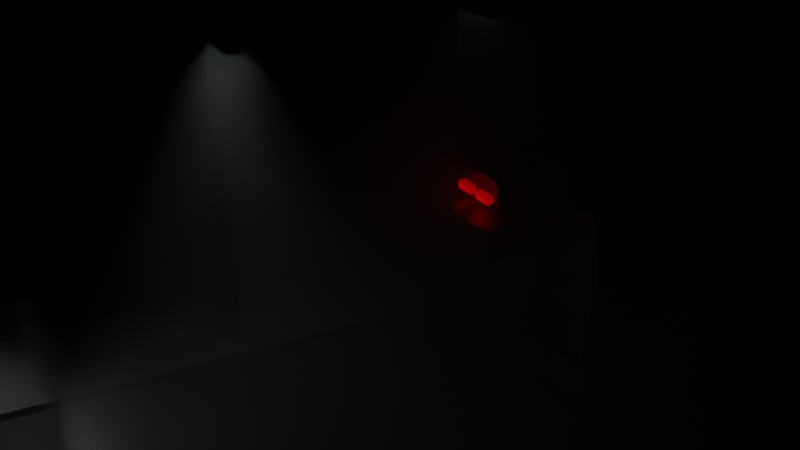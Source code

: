 # Source: full-scene.blend  (saved by Blender 2.82.7; exported with 4.5.12 LTS)
import bpy
from mathutils import Matrix  # noqa: F401  (used for matrix-valued properties, if any)

bpy.ops.wm.read_factory_settings(use_empty=True)
scene = bpy.context.scene
scene.name = 'Scene'

# ---- collections
col_collection = bpy.data.collections.new('Collection'); scene.collection.children.link(col_collection)
col_monster = bpy.data.collections.new('monster'); scene.collection.children.link(col_monster)
col_person = bpy.data.collections.new('person'); scene.collection.children.link(col_person)
col_lights = bpy.data.collections.new('lights'); scene.collection.children.link(col_lights)
col_fog = bpy.data.collections.new('fog'); scene.collection.children.link(col_fog)

# ---- materials (node trees are filled in below, after node groups)
mat_street = bpy.data.materials.new('Street')
mat_street.alpha_threshold = 0.0
mat_street.use_transparent_shadow = False
mat_street.line_color = (0.0, 0.0, 0.0, 1.0)
mat_curb = bpy.data.materials.new('Curb')
mat_curb.use_transparent_shadow = False
mat_metal = bpy.data.materials.new('Metal')
mat_metal.use_transparent_shadow = False
mat_lamplight = bpy.data.materials.new('LampLight')
mat_lamplight.use_transparent_shadow = False
mat_dark_grey = bpy.data.materials.new('Dark Grey')
mat_dark_grey.use_transparent_shadow = False
mat_red_eyes = bpy.data.materials.new('Red Eyes')
mat_red_eyes.use_transparent_shadow = False
mat_blue = bpy.data.materials.new('Blue')
mat_blue.alpha_threshold = 0.0
mat_blue.use_transparent_shadow = False
mat_blue.line_color = (0.0, 0.0, 0.0, 1.0)
mat_dark_blue = bpy.data.materials.new('Dark Blue')
mat_dark_blue.alpha_threshold = 0.0
mat_dark_blue.use_transparent_shadow = False
mat_dark_blue.line_color = (0.0, 0.0, 0.0, 1.0)
mat_dark_brown = bpy.data.materials.new('Dark Brown')
mat_dark_brown.alpha_threshold = 0.0
mat_dark_brown.use_transparent_shadow = False
mat_dark_brown.line_color = (0.0, 0.0, 0.0, 1.0)
mat_skin_light = bpy.data.materials.new('Skin Light')
mat_skin_light.use_transparent_shadow = False
mat_red_skin = bpy.data.materials.new('Red Skin')
mat_red_skin.use_transparent_shadow = False
mat_brown = bpy.data.materials.new('Brown')
mat_brown.use_transparent_shadow = False
mat_black_eyes = bpy.data.materials.new('Black Eyes')
mat_black_eyes.use_transparent_shadow = False
mat_dark_grey_001 = bpy.data.materials.new('Dark Grey.001')
mat_dark_grey_001.use_transparent_shadow = False
mat_light = bpy.data.materials.new('Light')
mat_light.use_transparent_shadow = False
mat_material_001 = bpy.data.materials.new('Material.001')
mat_material_001.use_transparent_shadow = False

# ---- material node trees
mat_street.use_nodes = True; mat_street.node_tree.nodes.clear()
_N = mat_street.node_tree.nodes; _L = mat_street.node_tree.links
n0 = _N.new('ShaderNodeOutputMaterial'); n0.name = 'Material Output'; n0.location = (300, 300)
n1 = _N.new('ShaderNodeBsdfPrincipled'); n1.name = 'Principled BSDF'; n1.location = (10, 300)
n1.distribution = 'GGX'
n1.subsurface_method = 'BURLEY'
n1.inputs[0].default_value = (0.05026, 0.05026, 0.05026, 1.0)
n1.inputs[2].default_value = 1.0
n1.inputs[3].default_value = 1.45
n1.inputs[27].default_value = (0.0, 0.0, 0.0, 1.0)
n1.inputs[28].default_value = 1.0
_L.new(n1.outputs[0], n0.inputs[0])
n0.is_active_output = True
mat_curb.use_nodes = True; mat_curb.node_tree.nodes.clear()
_N = mat_curb.node_tree.nodes; _L = mat_curb.node_tree.links
n0 = _N.new('ShaderNodeOutputMaterial'); n0.name = 'Material Output'; n0.location = (300, 300)
n1 = _N.new('ShaderNodeBsdfPrincipled'); n1.name = 'Principled BSDF'; n1.location = (10, 300)
n1.distribution = 'GGX'
n1.subsurface_method = 'BURLEY'
n1.inputs[0].default_value = (0.1632, 0.1632, 0.1632, 1.0)
n1.inputs[3].default_value = 1.45
n1.inputs[27].default_value = (0.0, 0.0, 0.0, 1.0)
n1.inputs[28].default_value = 1.0
_L.new(n1.outputs[0], n0.inputs[0])
n0.is_active_output = True
mat_metal.use_nodes = True; mat_metal.node_tree.nodes.clear()
_N = mat_metal.node_tree.nodes; _L = mat_metal.node_tree.links
n0 = _N.new('ShaderNodeOutputMaterial'); n0.name = 'Material Output'; n0.location = (300, 300)
n1 = _N.new('ShaderNodeBsdfPrincipled'); n1.name = 'Principled BSDF'; n1.location = (10, 300)
n1.distribution = 'GGX'
n1.subsurface_method = 'BURLEY'
n1.inputs[0].default_value = (0.2553, 0.2553, 0.2553, 1.0)
n1.inputs[1].default_value = 1.0
n1.inputs[2].default_value = 0.6227
n1.inputs[3].default_value = 1.45
n1.inputs[27].default_value = (0.0, 0.0, 0.0, 1.0)
n1.inputs[28].default_value = 1.0
_L.new(n1.outputs[0], n0.inputs[0])
n0.is_active_output = True
mat_lamplight.use_nodes = True; mat_lamplight.node_tree.nodes.clear()
_N = mat_lamplight.node_tree.nodes; _L = mat_lamplight.node_tree.links
n0 = _N.new('ShaderNodeOutputMaterial'); n0.name = 'Material Output'; n0.location = (300, 300)
n1 = _N.new('ShaderNodeEmission'); n1.name = 'Emission'; n1.location = (10, 300)
n2 = _N.new('ShaderNodeVolumePrincipled'); n2.name = 'Principled Volume'; n2.location = (-21, 144)
n2.inputs[2].default_value = 1.8
_L.new(n1.outputs[0], n0.inputs[0])
_L.new(n2.outputs[0], n0.inputs[1])
n0.is_active_output = True
mat_dark_grey.use_nodes = True; mat_dark_grey.node_tree.nodes.clear()
_N = mat_dark_grey.node_tree.nodes; _L = mat_dark_grey.node_tree.links
n0 = _N.new('ShaderNodeOutputMaterial'); n0.name = 'Material Output'; n0.location = (300, 300)
n1 = _N.new('ShaderNodeBsdfPrincipled'); n1.name = 'Principled BSDF'; n1.location = (10, 300)
n1.distribution = 'GGX'
n1.subsurface_method = 'BURLEY'
n1.inputs[0].default_value = (0.1036, 0.1036, 0.1036, 1.0)
n1.inputs[1].default_value = 1.0
n1.inputs[3].default_value = 1.45
n1.inputs[27].default_value = (0.0, 0.0, 0.0, 1.0)
n1.inputs[28].default_value = 1.0
_L.new(n1.outputs[0], n0.inputs[0])
n0.is_active_output = True
mat_red_eyes.use_nodes = True; mat_red_eyes.node_tree.nodes.clear()
_N = mat_red_eyes.node_tree.nodes; _L = mat_red_eyes.node_tree.links
n0 = _N.new('ShaderNodeOutputMaterial'); n0.name = 'Material Output'; n0.location = (300, 300)
n1 = _N.new('ShaderNodeBsdfPrincipled'); n1.name = 'Principled BSDF'; n1.location = (10, 300)
n1.distribution = 'GGX'
n1.subsurface_method = 'BURLEY'
n1.inputs[0].default_value = (0.8, 0.0, 0.00066, 1.0)
n1.inputs[3].default_value = 1.45
n1.inputs[27].default_value = (1.0, 0.0, 0.004354, 1.0)
n1.inputs[28].default_value = 1.0
_L.new(n1.outputs[0], n0.inputs[0])
n0.is_active_output = True
mat_blue.use_nodes = True; mat_blue.node_tree.nodes.clear()
_N = mat_blue.node_tree.nodes; _L = mat_blue.node_tree.links
n0 = _N.new('ShaderNodeOutputMaterial'); n0.name = 'Material Output'; n0.location = (300, 300)
n1 = _N.new('ShaderNodeBsdfPrincipled'); n1.name = 'Principled BSDF'; n1.location = (10, 300)
n1.distribution = 'GGX'
n1.subsurface_method = 'BURLEY'
n1.inputs[0].default_value = (0.007642, 0.0101, 0.06574, 1.0)
n1.inputs[2].default_value = 0.8045
n1.inputs[3].default_value = 1.45
n1.inputs[27].default_value = (0.0, 0.0, 0.0, 1.0)
n1.inputs[28].default_value = 1.0
_L.new(n1.outputs[0], n0.inputs[0])
n0.is_active_output = True
mat_dark_blue.use_nodes = True; mat_dark_blue.node_tree.nodes.clear()
_N = mat_dark_blue.node_tree.nodes; _L = mat_dark_blue.node_tree.links
n0 = _N.new('ShaderNodeOutputMaterial'); n0.name = 'Material Output'; n0.location = (300, 300)
n1 = _N.new('ShaderNodeBsdfPrincipled'); n1.name = 'Principled BSDF'; n1.location = (10, 300)
n1.distribution = 'GGX'
n1.subsurface_method = 'BURLEY'
n1.inputs[0].default_value = (0.0, 0.0006061, 0.02181, 1.0)
n1.inputs[2].default_value = 0.8045
n1.inputs[3].default_value = 1.45
n1.inputs[27].default_value = (0.0, 0.0, 0.0, 1.0)
n1.inputs[28].default_value = 1.0
_L.new(n1.outputs[0], n0.inputs[0])
n0.is_active_output = True
mat_dark_brown.use_nodes = True; mat_dark_brown.node_tree.nodes.clear()
_N = mat_dark_brown.node_tree.nodes; _L = mat_dark_brown.node_tree.links
n0 = _N.new('ShaderNodeOutputMaterial'); n0.name = 'Material Output'; n0.location = (300, 300)
n1 = _N.new('ShaderNodeBsdfPrincipled'); n1.name = 'Principled BSDF'; n1.location = (10, 300)
n1.distribution = 'GGX'
n1.subsurface_method = 'BURLEY'
n1.inputs[0].default_value = (0.02692, 0.009844, 0.003478, 1.0)
n1.inputs[2].default_value = 0.8045
n1.inputs[3].default_value = 1.45
n1.inputs[27].default_value = (0.0, 0.0, 0.0, 1.0)
n1.inputs[28].default_value = 1.0
_L.new(n1.outputs[0], n0.inputs[0])
n0.is_active_output = True
mat_skin_light.use_nodes = True; mat_skin_light.node_tree.nodes.clear()
_N = mat_skin_light.node_tree.nodes; _L = mat_skin_light.node_tree.links
n0 = _N.new('ShaderNodeOutputMaterial'); n0.name = 'Material Output'; n0.location = (300, 300)
n1 = _N.new('ShaderNodeBsdfPrincipled'); n1.name = 'Principled BSDF'; n1.location = (10, 300)
n1.distribution = 'GGX'
n1.subsurface_method = 'BURLEY'
n1.inputs[0].default_value = (0.5272, 0.3219, 0.2187, 1.0)
n1.inputs[3].default_value = 1.45
n1.inputs[27].default_value = (0.0, 0.0, 0.0, 1.0)
n1.inputs[28].default_value = 1.0
_L.new(n1.outputs[0], n0.inputs[0])
n0.is_active_output = True
mat_red_skin.use_nodes = True; mat_red_skin.node_tree.nodes.clear()
_N = mat_red_skin.node_tree.nodes; _L = mat_red_skin.node_tree.links
n0 = _N.new('ShaderNodeOutputMaterial'); n0.name = 'Material Output'; n0.location = (300, 300)
n1 = _N.new('ShaderNodeBsdfPrincipled'); n1.name = 'Principled BSDF'; n1.location = (10, 300)
n1.distribution = 'GGX'
n1.subsurface_method = 'BURLEY'
n1.inputs[0].default_value = (0.2181, 0.03635, 0.02983, 1.0)
n1.inputs[3].default_value = 1.45
n1.inputs[27].default_value = (0.0, 0.0, 0.0, 1.0)
n1.inputs[28].default_value = 1.0
_L.new(n1.outputs[0], n0.inputs[0])
n0.is_active_output = True
mat_brown.use_nodes = True; mat_brown.node_tree.nodes.clear()
_N = mat_brown.node_tree.nodes; _L = mat_brown.node_tree.links
n0 = _N.new('ShaderNodeOutputMaterial'); n0.name = 'Material Output'; n0.location = (300, 300)
n1 = _N.new('ShaderNodeBsdfPrincipled'); n1.name = 'Principled BSDF'; n1.location = (10, 300)
n1.distribution = 'GGX'
n1.subsurface_method = 'BURLEY'
n1.inputs[0].default_value = (0.07417, 0.02444, 0.006514, 1.0)
n1.inputs[3].default_value = 1.45
n1.inputs[27].default_value = (0.0, 0.0, 0.0, 1.0)
n1.inputs[28].default_value = 1.0
_L.new(n1.outputs[0], n0.inputs[0])
n0.is_active_output = True
mat_black_eyes.use_nodes = True; mat_black_eyes.node_tree.nodes.clear()
_N = mat_black_eyes.node_tree.nodes; _L = mat_black_eyes.node_tree.links
n0 = _N.new('ShaderNodeOutputMaterial'); n0.name = 'Material Output'; n0.location = (300, 300)
n1 = _N.new('ShaderNodeBsdfPrincipled'); n1.name = 'Principled BSDF'; n1.location = (10, 300)
n1.distribution = 'GGX'
n1.subsurface_method = 'BURLEY'
n1.inputs[0].default_value = (0.0, 0.0, 0.0, 1.0)
n1.inputs[3].default_value = 1.45
n1.inputs[27].default_value = (0.0, 0.0, 0.0, 1.0)
n1.inputs[28].default_value = 1.0
_L.new(n1.outputs[0], n0.inputs[0])
n0.is_active_output = True
mat_dark_grey_001.use_nodes = True; mat_dark_grey_001.node_tree.nodes.clear()
_N = mat_dark_grey_001.node_tree.nodes; _L = mat_dark_grey_001.node_tree.links
n0 = _N.new('ShaderNodeOutputMaterial'); n0.name = 'Material Output'; n0.location = (300, 300)
n1 = _N.new('ShaderNodeBsdfPrincipled'); n1.name = 'Principled BSDF'; n1.location = (10, 300)
n1.distribution = 'GGX'
n1.subsurface_method = 'BURLEY'
n1.inputs[0].default_value = (0.02692, 0.02692, 0.02692, 1.0)
n1.inputs[3].default_value = 1.45
n1.inputs[27].default_value = (0.0, 0.0, 0.0, 1.0)
n1.inputs[28].default_value = 1.0
_L.new(n1.outputs[0], n0.inputs[0])
n0.is_active_output = True
mat_light.use_nodes = True; mat_light.node_tree.nodes.clear()
_N = mat_light.node_tree.nodes; _L = mat_light.node_tree.links
n0 = _N.new('ShaderNodeOutputMaterial'); n0.name = 'Material Output'; n0.location = (300, 300)
n1 = _N.new('ShaderNodeBsdfPrincipled'); n1.name = 'Principled BSDF'; n1.location = (10, 300)
n1.distribution = 'GGX'
n1.subsurface_method = 'BURLEY'
n1.inputs[0].default_value = (0.8, 0.7721, 0.1996, 1.0)
n1.inputs[3].default_value = 1.45
n1.inputs[27].default_value = (1.0, 0.9507, 0.2307, 1.0)
n1.inputs[28].default_value = 1.0
_L.new(n1.outputs[0], n0.inputs[0])
n0.is_active_output = True
mat_material_001.use_nodes = True; mat_material_001.node_tree.nodes.clear()
_N = mat_material_001.node_tree.nodes; _L = mat_material_001.node_tree.links
n0 = _N.new('ShaderNodeOutputMaterial'); n0.name = 'Material Output'; n0.location = (300, 300)
n1 = _N.new('ShaderNodeBsdfPrincipled'); n1.name = 'Principled BSDF'; n1.location = (-577, 330)
n1.distribution = 'GGX'
n1.subsurface_method = 'BURLEY'
n1.inputs[3].default_value = 1.45
n1.inputs[27].default_value = (0.0, 0.0, 0.0, 1.0)
n1.inputs[28].default_value = 1.0
n2 = _N.new('ShaderNodeVolumePrincipled'); n2.name = 'Principled Volume'; n2.location = (-114, 285)
n2.inputs[2].default_value = 0.1
_L.new(n2.outputs[0], n0.inputs[1])
n0.is_active_output = True

# ---- world
world_world = bpy.data.worlds.new('World'); scene.world = world_world
world_world.use_nodes = True; world_world.node_tree.nodes.clear()
_N = world_world.node_tree.nodes; _L = world_world.node_tree.links
n0 = _N.new('ShaderNodeOutputWorld'); n0.name = 'World Output'; n0.location = (300, 300)
n1 = _N.new('ShaderNodeBackground'); n1.name = 'Background'; n1.location = (10, 300)
n1.inputs[0].default_value = (0.01244, 0.01862, 0.05722, 1.0)
n1.inputs[1].default_value = 0.2
n2 = _N.new('ShaderNodeVolumePrincipled'); n2.name = 'Principled Volume'; n2.location = (-84, 161)
n2.inputs[2].default_value = 0.01
_L.new(n1.outputs[0], n0.inputs[0])
_L.new(n2.outputs[0], n0.inputs[1])
n0.is_active_output = True
world_world.use_eevee_finite_volume = True
world_world.color = (0.05088, 0.05088, 0.05088)
world_world.use_sun_shadow = False
world_world.sun_shadow_jitter_overblur = 0.0

# ---- cameras
cam_camera = bpy.data.cameras.new('Camera')
cam_camera.clip_end = 100.0
cam_camera.ortho_scale = 7.314

# ---- lights
light_spot_001 = bpy.data.lights.new('Spot.001', 'SPOT')
light_spot_001.transmission_factor = 0.0
light_spot_001.energy = 1000.0
light_spot_001.shadow_soft_size = 0.71
light_spot_001.shadow_maximum_resolution = 0.006
light_spot_001.use_absolute_resolution = True
light_spot_001.spot_blend = 0.344
light_spot_001.spot_size = 1.204
light_point = bpy.data.lights.new('Point', 'POINT')
light_point.color = (1.0, 0.0, 0.002762)
light_point.transmission_factor = 0.0
light_point.shadow_soft_size = 0.25
light_point.shadow_maximum_resolution = 0.006
light_point.use_absolute_resolution = True
light_point_001 = bpy.data.lights.new('Point.001', 'POINT')
light_point_001.color = (1.0, 0.0, 0.002762)
light_point_001.transmission_factor = 0.0
light_point_001.shadow_soft_size = 0.25
light_point_001.shadow_maximum_resolution = 0.006
light_point_001.use_absolute_resolution = True
light_spot = bpy.data.lights.new('Spot', 'SPOT')
light_spot.transmission_factor = 0.0
light_spot.energy = 2000.0
light_spot.shadow_soft_size = 0.87
light_spot.shadow_maximum_resolution = 0.006
light_spot.use_absolute_resolution = True
light_spot.spot_blend = 0.5381
light_spot.spot_size = 1.1
light_sun = bpy.data.lights.new('Sun', 'SUN')
light_sun.color = (0.3343, 0.4755, 1.0)
light_sun.transmission_factor = 0.0
light_sun.energy = 1.0
light_sun.shadow_soft_size = 0.125
light_spot_002 = bpy.data.lights.new('Spot.002', 'SPOT')
light_spot_002.transmission_factor = 0.0
light_spot_002.energy = 2000.0
light_spot_002.shadow_soft_size = 0.87
light_spot_002.shadow_maximum_resolution = 0.006
light_spot_002.use_absolute_resolution = True
light_spot_002.spot_blend = 0.5381
light_spot_002.spot_size = 1.1

# ---- meshes
me_cube = bpy.data.meshes.new('Cube')
me_cube.from_pydata([(1.0, 1.0, 1.0), (1.0, 1.0, -1.0), (1.0, -1.547, 1.0), (1.0, -1.547, -1.0), (-1.0, 1.0, 1.0), (-1.0, 1.0, -1.0), (-1.0, -1.547, 1.0), (-1.0, -1.547, -1.0)], [], [(0, 4, 6, 2), (3, 2, 6, 7), (7, 6, 4, 5), (5, 1, 3, 7), (1, 0, 2, 3), (5, 4, 0, 1)])
_uv = me_cube.uv_layers.new(name='UVMap')
_uv.uv.foreach_set('vector', [0.625, 0.5, 0.875, 0.5, 0.875, 0.75, 0.625, 0.75, 0.375, 0.75, 0.625, 0.75, 0.625, 1.0, 0.375, 1.0, 0.375, 0.0, 0.625, 0.0, 0.625, 0.25, 0.375, 0.25, 0.125, 0.5, 0.375, 0.5, 0.375, 0.75, 0.125, 0.75, 0.375, 0.5, 0.625, 0.5, 0.625, 0.75, 0.375, 0.75, 0.375, 0.25, 0.625, 0.25, 0.625, 0.5, 0.375, 0.5])
me_cube.materials.append(mat_street)
me_cube.use_remesh_preserve_volume = False
me_cube.use_remesh_preserve_attributes = False
me_cube.use_mirror_vertex_groups = False
me_cube.update()
me_cube_001 = bpy.data.meshes.new('Cube.001')
me_cube_001.from_pydata([(-1.0, -1.523, -1.0), (-1.0, -1.523, 1.0), (-1.0, 1.0, -1.0), (-1.0, 1.0, 1.0), (1.0, -1.523, -1.0), (1.0, -1.523, 1.0), (1.0, 1.0, -1.0), (1.0, 1.0, 1.0)], [], [(0, 1, 3, 2), (2, 3, 7, 6), (6, 7, 5, 4), (4, 5, 1, 0), (2, 6, 4, 0), (7, 3, 1, 5)])
_uv = me_cube_001.uv_layers.new(name='UVMap')
_uv.uv.foreach_set('vector', [0.375, 0.0, 0.625, 0.0, 0.625, 0.25, 0.375, 0.25, 0.375, 0.25, 0.625, 0.25, 0.625, 0.5, 0.375, 0.5, 0.375, 0.5, 0.625, 0.5, 0.625, 0.75, 0.375, 0.75, 0.375, 0.75, 0.625, 0.75, 0.625, 1.0, 0.375, 1.0, 0.125, 0.5, 0.375, 0.5, 0.375, 0.75, 0.125, 0.75, 0.625, 0.5, 0.875, 0.5, 0.875, 0.75, 0.625, 0.75])
me_cube_001.materials.append(mat_curb)
me_cube_001.use_remesh_fix_poles = True
me_cube_001.use_remesh_preserve_attributes = False
me_cube_001.use_mirror_vertex_groups = False
me_cube_001.update()
me_cube_002 = bpy.data.meshes.new('Cube.002')
me_cube_002.from_pydata([(-1.0, -1.0, -1.0), (-1.0, -1.0, 1.0), (-1.0, 1.0, -1.0), (-1.0, 1.0, 1.0), (1.0, -1.0, -1.0), (1.0, -1.0, 1.0), (1.0, 1.0, -1.0), (1.0, 1.0, 1.0), (-0.708, -0.708, 1.439), (-0.708, 0.708, 1.439), (0.708, 0.708, 1.439), (0.708, -0.708, 1.439), (-0.708, -0.708, 7.43), (-0.708, 0.708, 7.43), (0.708, 0.708, 7.43), (0.708, -0.708, 7.43), (-0.708, -0.708, 7.775), (-0.708, 0.708, 7.775), (0.708, 0.708, 7.775), (0.708, -0.708, 7.775), (7.385, 0.708, 7.43), (7.385, -0.708, 7.43), (7.385, 0.708, 7.775), (7.385, -0.708, 7.775), (1.94, -0.708, 7.43), (1.94, -0.708, 7.775), (1.94, 0.708, 7.775), (1.94, 0.708, 7.43)], [], [(0, 1, 3, 2), (2, 3, 7, 6), (6, 7, 5, 4), (4, 5, 1, 0), (2, 6, 4, 0), (5, 7, 10, 11), (9, 8, 12, 13), (3, 1, 8, 9), (1, 5, 11, 8), (7, 3, 9, 10), (12, 15, 19, 16), (8, 11, 15, 12), (10, 9, 13, 14), (11, 10, 14, 15), (18, 17, 16, 19), (14, 13, 17, 18), (25, 24, 21, 23), (13, 12, 16, 17), (21, 20, 22, 23), (26, 25, 23, 22), (27, 26, 22, 20), (24, 27, 20, 21), (15, 14, 27, 24), (14, 18, 26, 27), (18, 19, 25, 26), (19, 15, 24, 25)])
me_cube_002.polygons.foreach_set('material_index', [0, 0, 0, 0, 0, 0, 0, 0, 0, 0, 0, 0, 0, 0, 0, 0, 0, 0, 0, 0, 0, 1, 0, 0, 0, 0])
_uv = me_cube_002.uv_layers.new(name='UVMap')
_uv.uv.foreach_set('vector', [0.375, 0.0, 0.625, 0.0, 0.625, 0.25, 0.375, 0.25, 0.375, 0.25, 0.625, 0.25, 0.625, 0.5, 0.375, 0.5, 0.375, 0.5, 0.625, 0.5, 0.625, 0.75, 0.375, 0.75, 0.375, 0.75, 0.625, 0.75, 0.625, 1.0, 0.375, 1.0, 0.125, 0.5, 0.375, 0.5, 0.375, 0.75, 0.125, 0.75, 0.625, 0.75, 0.625, 0.5, 0.625, 0.5, 0.625, 0.75, 0.625, 0.25, 0.625, 0.0, 0.625, 0.0, 0.625, 0.25, 0.625, 0.25, 0.625, 0.0, 0.625, 0.0, 0.625, 0.25, 0.625, 1.0, 0.625, 0.75, 0.625, 0.75, 0.625, 1.0, 0.625, 0.5, 0.625, 0.25, 0.625, 0.25, 0.625, 0.5, 0.625, 1.0, 0.625, 0.75, 0.625, 0.75, 0.625, 1.0, 0.625, 1.0, 0.625, 0.75, 0.625, 0.75, 0.625, 1.0, 0.625, 0.5, 0.625, 0.25, 0.625, 0.25, 0.625, 0.5, 0.625, 0.75, 0.625, 0.5, 0.625, 0.5, 0.625, 0.75, 0.625, 0.5, 0.875, 0.5, 0.875, 0.75, 0.625, 0.75, 0.625, 0.5, 0.625, 0.25, 0.625, 0.25, 0.625, 0.5, 0.625, 0.75, 0.625, 0.75, 0.625, 0.75, 0.625, 0.75, 0.625, 0.25, 0.625, 0.0, 0.625, 0.0, 0.625, 0.25, 0.625, 0.75, 0.625, 0.5, 0.625, 0.5, 0.625, 0.75, 0.625, 0.5, 0.625, 0.75, 0.625, 0.75, 0.625, 0.5, 0.625, 0.5, 0.625, 0.5, 0.625, 0.5, 0.625, 0.5, 0.625, 0.75, 0.625, 0.5, 0.625, 0.5, 0.625, 0.75, 0.625, 0.75, 0.625, 0.5, 0.625, 0.5, 0.625, 0.75, 0.625, 0.5, 0.625, 0.5, 0.625, 0.5, 0.625, 0.5, 0.625, 0.5, 0.625, 0.75, 0.625, 0.75, 0.625, 0.5, 0.625, 0.75, 0.625, 0.75, 0.625, 0.75, 0.625, 0.75])
me_cube_002.materials.append(mat_metal)
me_cube_002.materials.append(mat_lamplight)
me_cube_002.use_remesh_fix_poles = True
me_cube_002.use_remesh_preserve_attributes = False
me_cube_002.use_mirror_vertex_groups = False
me_cube_002.update()
me_cube_003 = bpy.data.meshes.new('Cube.003')
me_cube_003.from_pydata([(-1.0, -1.0, -1.0), (-1.0, -1.0, 1.0), (-1.0, 1.0, -1.0), (-1.0, 1.0, 1.0), (1.0, -1.0, -1.0), (1.0, -1.0, 1.0), (1.0, 1.0, -1.0), (1.0, 1.0, 1.0), (-0.708, -0.708, 1.439), (-0.708, 0.708, 1.439), (0.708, 0.708, 1.439), (0.708, -0.708, 1.439), (-0.708, -0.708, 7.43), (-0.708, 0.708, 7.43), (0.708, 0.708, 7.43), (0.708, -0.708, 7.43), (-0.708, -0.708, 7.775), (-0.708, 0.708, 7.775), (0.708, 0.708, 7.775), (0.708, -0.708, 7.775), (7.385, 0.708, 7.43), (7.385, -0.708, 7.43), (7.385, 0.708, 7.775), (7.385, -0.708, 7.775), (1.94, -0.708, 7.43), (1.94, -0.708, 7.775), (1.94, 0.708, 7.775), (1.94, 0.708, 7.43)], [], [(0, 1, 3, 2), (2, 3, 7, 6), (6, 7, 5, 4), (4, 5, 1, 0), (2, 6, 4, 0), (5, 7, 10, 11), (9, 8, 12, 13), (3, 1, 8, 9), (1, 5, 11, 8), (7, 3, 9, 10), (12, 15, 19, 16), (8, 11, 15, 12), (10, 9, 13, 14), (11, 10, 14, 15), (18, 17, 16, 19), (14, 13, 17, 18), (25, 24, 21, 23), (13, 12, 16, 17), (21, 20, 22, 23), (26, 25, 23, 22), (27, 26, 22, 20), (24, 27, 20, 21), (15, 14, 27, 24), (14, 18, 26, 27), (18, 19, 25, 26), (19, 15, 24, 25)])
me_cube_003.polygons.foreach_set('material_index', [0, 0, 0, 0, 0, 0, 0, 0, 0, 0, 0, 0, 0, 0, 0, 0, 0, 0, 0, 0, 0, 1, 0, 0, 0, 0])
_uv = me_cube_003.uv_layers.new(name='UVMap')
_uv.uv.foreach_set('vector', [0.375, 0.0, 0.625, 0.0, 0.625, 0.25, 0.375, 0.25, 0.375, 0.25, 0.625, 0.25, 0.625, 0.5, 0.375, 0.5, 0.375, 0.5, 0.625, 0.5, 0.625, 0.75, 0.375, 0.75, 0.375, 0.75, 0.625, 0.75, 0.625, 1.0, 0.375, 1.0, 0.125, 0.5, 0.375, 0.5, 0.375, 0.75, 0.125, 0.75, 0.625, 0.75, 0.625, 0.5, 0.625, 0.5, 0.625, 0.75, 0.625, 0.25, 0.625, 0.0, 0.625, 0.0, 0.625, 0.25, 0.625, 0.25, 0.625, 0.0, 0.625, 0.0, 0.625, 0.25, 0.625, 1.0, 0.625, 0.75, 0.625, 0.75, 0.625, 1.0, 0.625, 0.5, 0.625, 0.25, 0.625, 0.25, 0.625, 0.5, 0.625, 1.0, 0.625, 0.75, 0.625, 0.75, 0.625, 1.0, 0.625, 1.0, 0.625, 0.75, 0.625, 0.75, 0.625, 1.0, 0.625, 0.5, 0.625, 0.25, 0.625, 0.25, 0.625, 0.5, 0.625, 0.75, 0.625, 0.5, 0.625, 0.5, 0.625, 0.75, 0.625, 0.5, 0.875, 0.5, 0.875, 0.75, 0.625, 0.75, 0.625, 0.5, 0.625, 0.25, 0.625, 0.25, 0.625, 0.5, 0.625, 0.75, 0.625, 0.75, 0.625, 0.75, 0.625, 0.75, 0.625, 0.25, 0.625, 0.0, 0.625, 0.0, 0.625, 0.25, 0.625, 0.75, 0.625, 0.5, 0.625, 0.5, 0.625, 0.75, 0.625, 0.5, 0.625, 0.75, 0.625, 0.75, 0.625, 0.5, 0.625, 0.5, 0.625, 0.5, 0.625, 0.5, 0.625, 0.5, 0.625, 0.75, 0.625, 0.5, 0.625, 0.5, 0.625, 0.75, 0.625, 0.75, 0.625, 0.5, 0.625, 0.5, 0.625, 0.75, 0.625, 0.5, 0.625, 0.5, 0.625, 0.5, 0.625, 0.5, 0.625, 0.5, 0.625, 0.75, 0.625, 0.75, 0.625, 0.5, 0.625, 0.75, 0.625, 0.75, 0.625, 0.75, 0.625, 0.75])
me_cube_003.materials.append(mat_metal)
me_cube_003.materials.append(mat_lamplight)
me_cube_003.use_remesh_fix_poles = True
me_cube_003.use_remesh_preserve_attributes = False
me_cube_003.use_mirror_vertex_groups = False
me_cube_003.update()
me_cube_038 = bpy.data.meshes.new('Cube.038')
me_cube_038.from_pydata([(-1.0, -1.0, -1.0), (-1.0, -1.0, 1.0), (-1.0, 1.0, -1.0), (-1.0, 1.0, 1.0), (1.0, -1.0, -1.0), (1.0, -1.0, 1.0), (1.0, 1.0, -1.0), (1.0, 1.0, 1.0), (-0.708, -0.708, 1.439), (-0.708, 0.708, 1.439), (0.708, 0.708, 1.439), (0.708, -0.708, 1.439), (-0.708, -0.708, 7.43), (-0.708, 0.708, 7.43), (0.708, 0.708, 7.43), (0.708, -0.708, 7.43), (-0.708, -0.708, 7.775), (-0.708, 0.708, 7.775), (0.708, 0.708, 7.775), (0.708, -0.708, 7.775), (7.385, 0.708, 7.43), (7.385, -0.708, 7.43), (7.385, 0.708, 7.775), (7.385, -0.708, 7.775), (1.94, -0.708, 7.43), (1.94, -0.708, 7.775), (1.94, 0.708, 7.775), (1.94, 0.708, 7.43)], [], [(0, 1, 3, 2), (2, 3, 7, 6), (6, 7, 5, 4), (4, 5, 1, 0), (2, 6, 4, 0), (5, 7, 10, 11), (9, 8, 12, 13), (3, 1, 8, 9), (1, 5, 11, 8), (7, 3, 9, 10), (12, 15, 19, 16), (8, 11, 15, 12), (10, 9, 13, 14), (11, 10, 14, 15), (18, 17, 16, 19), (14, 13, 17, 18), (25, 24, 21, 23), (13, 12, 16, 17), (21, 20, 22, 23), (26, 25, 23, 22), (27, 26, 22, 20), (24, 27, 20, 21), (15, 14, 27, 24), (14, 18, 26, 27), (18, 19, 25, 26), (19, 15, 24, 25)])
me_cube_038.polygons.foreach_set('material_index', [0, 0, 0, 0, 0, 0, 0, 0, 0, 0, 0, 0, 0, 0, 0, 0, 0, 0, 0, 0, 0, 1, 0, 0, 0, 0])
_uv = me_cube_038.uv_layers.new(name='UVMap')
_uv.uv.foreach_set('vector', [0.375, 0.0, 0.625, 0.0, 0.625, 0.25, 0.375, 0.25, 0.375, 0.25, 0.625, 0.25, 0.625, 0.5, 0.375, 0.5, 0.375, 0.5, 0.625, 0.5, 0.625, 0.75, 0.375, 0.75, 0.375, 0.75, 0.625, 0.75, 0.625, 1.0, 0.375, 1.0, 0.125, 0.5, 0.375, 0.5, 0.375, 0.75, 0.125, 0.75, 0.625, 0.75, 0.625, 0.5, 0.625, 0.5, 0.625, 0.75, 0.625, 0.25, 0.625, 0.0, 0.625, 0.0, 0.625, 0.25, 0.625, 0.25, 0.625, 0.0, 0.625, 0.0, 0.625, 0.25, 0.625, 1.0, 0.625, 0.75, 0.625, 0.75, 0.625, 1.0, 0.625, 0.5, 0.625, 0.25, 0.625, 0.25, 0.625, 0.5, 0.625, 1.0, 0.625, 0.75, 0.625, 0.75, 0.625, 1.0, 0.625, 1.0, 0.625, 0.75, 0.625, 0.75, 0.625, 1.0, 0.625, 0.5, 0.625, 0.25, 0.625, 0.25, 0.625, 0.5, 0.625, 0.75, 0.625, 0.5, 0.625, 0.5, 0.625, 0.75, 0.625, 0.5, 0.875, 0.5, 0.875, 0.75, 0.625, 0.75, 0.625, 0.5, 0.625, 0.25, 0.625, 0.25, 0.625, 0.5, 0.625, 0.75, 0.625, 0.75, 0.625, 0.75, 0.625, 0.75, 0.625, 0.25, 0.625, 0.0, 0.625, 0.0, 0.625, 0.25, 0.625, 0.75, 0.625, 0.5, 0.625, 0.5, 0.625, 0.75, 0.625, 0.5, 0.625, 0.75, 0.625, 0.75, 0.625, 0.5, 0.625, 0.5, 0.625, 0.5, 0.625, 0.5, 0.625, 0.5, 0.625, 0.75, 0.625, 0.5, 0.625, 0.5, 0.625, 0.75, 0.625, 0.75, 0.625, 0.5, 0.625, 0.5, 0.625, 0.75, 0.625, 0.5, 0.625, 0.5, 0.625, 0.5, 0.625, 0.5, 0.625, 0.5, 0.625, 0.75, 0.625, 0.75, 0.625, 0.5, 0.625, 0.75, 0.625, 0.75, 0.625, 0.75, 0.625, 0.75])
me_cube_038.materials.append(mat_metal)
me_cube_038.materials.append(mat_lamplight)
me_cube_038.use_remesh_fix_poles = True
me_cube_038.use_remesh_preserve_attributes = False
me_cube_038.use_mirror_vertex_groups = False
me_cube_038.update()
me_cube_039 = bpy.data.meshes.new('Cube.039')
me_cube_039.from_pydata([(-1.0, -1.0, -1.0), (-1.0, -1.0, 1.0), (-1.0, 1.0, -1.0), (-1.0, 1.0, 1.0), (1.0, -1.0, -1.0), (1.0, -1.0, 1.0), (1.0, 1.0, -1.0), (1.0, 1.0, 1.0), (-0.708, -0.708, 1.439), (-0.708, 0.708, 1.439), (0.708, 0.708, 1.439), (0.708, -0.708, 1.439), (-0.708, -0.708, 7.43), (-0.708, 0.708, 7.43), (0.708, 0.708, 7.43), (0.708, -0.708, 7.43), (-0.708, -0.708, 7.775), (-0.708, 0.708, 7.775), (0.708, 0.708, 7.775), (0.708, -0.708, 7.775), (7.385, 0.708, 7.43), (7.385, -0.708, 7.43), (7.385, 0.708, 7.775), (7.385, -0.708, 7.775), (1.94, -0.708, 7.43), (1.94, -0.708, 7.775), (1.94, 0.708, 7.775), (1.94, 0.708, 7.43)], [], [(0, 1, 3, 2), (2, 3, 7, 6), (6, 7, 5, 4), (4, 5, 1, 0), (2, 6, 4, 0), (5, 7, 10, 11), (9, 8, 12, 13), (3, 1, 8, 9), (1, 5, 11, 8), (7, 3, 9, 10), (12, 15, 19, 16), (8, 11, 15, 12), (10, 9, 13, 14), (11, 10, 14, 15), (18, 17, 16, 19), (14, 13, 17, 18), (25, 24, 21, 23), (13, 12, 16, 17), (21, 20, 22, 23), (26, 25, 23, 22), (27, 26, 22, 20), (24, 27, 20, 21), (15, 14, 27, 24), (14, 18, 26, 27), (18, 19, 25, 26), (19, 15, 24, 25)])
me_cube_039.polygons.foreach_set('material_index', [0, 0, 0, 0, 0, 0, 0, 0, 0, 0, 0, 0, 0, 0, 0, 0, 0, 0, 0, 0, 0, 1, 0, 0, 0, 0])
_uv = me_cube_039.uv_layers.new(name='UVMap')
_uv.uv.foreach_set('vector', [0.375, 0.0, 0.625, 0.0, 0.625, 0.25, 0.375, 0.25, 0.375, 0.25, 0.625, 0.25, 0.625, 0.5, 0.375, 0.5, 0.375, 0.5, 0.625, 0.5, 0.625, 0.75, 0.375, 0.75, 0.375, 0.75, 0.625, 0.75, 0.625, 1.0, 0.375, 1.0, 0.125, 0.5, 0.375, 0.5, 0.375, 0.75, 0.125, 0.75, 0.625, 0.75, 0.625, 0.5, 0.625, 0.5, 0.625, 0.75, 0.625, 0.25, 0.625, 0.0, 0.625, 0.0, 0.625, 0.25, 0.625, 0.25, 0.625, 0.0, 0.625, 0.0, 0.625, 0.25, 0.625, 1.0, 0.625, 0.75, 0.625, 0.75, 0.625, 1.0, 0.625, 0.5, 0.625, 0.25, 0.625, 0.25, 0.625, 0.5, 0.625, 1.0, 0.625, 0.75, 0.625, 0.75, 0.625, 1.0, 0.625, 1.0, 0.625, 0.75, 0.625, 0.75, 0.625, 1.0, 0.625, 0.5, 0.625, 0.25, 0.625, 0.25, 0.625, 0.5, 0.625, 0.75, 0.625, 0.5, 0.625, 0.5, 0.625, 0.75, 0.625, 0.5, 0.875, 0.5, 0.875, 0.75, 0.625, 0.75, 0.625, 0.5, 0.625, 0.25, 0.625, 0.25, 0.625, 0.5, 0.625, 0.75, 0.625, 0.75, 0.625, 0.75, 0.625, 0.75, 0.625, 0.25, 0.625, 0.0, 0.625, 0.0, 0.625, 0.25, 0.625, 0.75, 0.625, 0.5, 0.625, 0.5, 0.625, 0.75, 0.625, 0.5, 0.625, 0.75, 0.625, 0.75, 0.625, 0.5, 0.625, 0.5, 0.625, 0.5, 0.625, 0.5, 0.625, 0.5, 0.625, 0.75, 0.625, 0.5, 0.625, 0.5, 0.625, 0.75, 0.625, 0.75, 0.625, 0.5, 0.625, 0.5, 0.625, 0.75, 0.625, 0.5, 0.625, 0.5, 0.625, 0.5, 0.625, 0.5, 0.625, 0.5, 0.625, 0.75, 0.625, 0.75, 0.625, 0.5, 0.625, 0.75, 0.625, 0.75, 0.625, 0.75, 0.625, 0.75])
me_cube_039.materials.append(mat_metal)
me_cube_039.materials.append(mat_lamplight)
me_cube_039.use_remesh_fix_poles = True
me_cube_039.use_remesh_preserve_attributes = False
me_cube_039.use_mirror_vertex_groups = False
me_cube_039.update()
me_cube_004 = bpy.data.meshes.new('Cube.004')
me_cube_004.from_pydata([(-4.727, -1.518, -1.016), (-4.727, -1.518, 0.9844), (-4.727, 1.06, -1.016), (-4.727, 1.06, 0.9844), (-2.208, -1.518, -1.016), (-2.208, -1.518, 0.9844), (-2.208, 1.06, -1.016), (-2.208, 1.06, 0.9844)], [], [(0, 1, 3, 2), (2, 3, 7, 6), (6, 7, 5, 4), (4, 5, 1, 0), (2, 6, 4, 0), (7, 3, 1, 5)])
_uv = me_cube_004.uv_layers.new(name='UVMap')
_uv.uv.foreach_set('vector', [0.375, 0.0, 0.625, 0.0, 0.625, 0.25, 0.375, 0.25, 0.375, 0.25, 0.625, 0.25, 0.625, 0.5, 0.375, 0.5, 0.375, 0.5, 0.625, 0.5, 0.625, 0.75, 0.375, 0.75, 0.375, 0.75, 0.625, 0.75, 0.625, 1.0, 0.375, 1.0, 0.125, 0.5, 0.375, 0.5, 0.375, 0.75, 0.125, 0.75, 0.625, 0.5, 0.875, 0.5, 0.875, 0.75, 0.625, 0.75])
me_cube_004.materials.append(mat_dark_grey)
me_cube_004.use_remesh_fix_poles = True
me_cube_004.use_remesh_preserve_attributes = False
me_cube_004.use_mirror_vertex_groups = False
me_cube_004.update()
me_cube_005 = bpy.data.meshes.new('Cube.005')
me_cube_005.from_pydata([(-5.679, -1.139, 0.3554), (-5.679, -1.139, 2.634), (-5.679, 1.139, 0.3554), (-5.679, 1.139, 2.634), (-3.4, -1.139, 0.3554), (-3.4, -1.139, 2.634), (-3.4, 1.139, 0.3554), (-3.4, 1.139, 2.634)], [], [(0, 1, 3, 2), (2, 3, 7, 6), (6, 7, 5, 4), (4, 5, 1, 0), (2, 6, 4, 0), (7, 3, 1, 5)])
_uv = me_cube_005.uv_layers.new(name='UVMap')
_uv.uv.foreach_set('vector', [0.375, 0.0, 0.625, 0.0, 0.625, 0.25, 0.375, 0.25, 0.375, 0.25, 0.625, 0.25, 0.625, 0.5, 0.375, 0.5, 0.375, 0.5, 0.625, 0.5, 0.625, 0.75, 0.375, 0.75, 0.375, 0.75, 0.625, 0.75, 0.625, 1.0, 0.375, 1.0, 0.125, 0.5, 0.375, 0.5, 0.375, 0.75, 0.125, 0.75, 0.625, 0.5, 0.875, 0.5, 0.875, 0.75, 0.625, 0.75])
me_cube_005.materials.append(mat_dark_grey)
me_cube_005.use_remesh_fix_poles = True
me_cube_005.use_remesh_preserve_attributes = False
me_cube_005.use_mirror_vertex_groups = False
me_cube_005.update()
me_cube_006 = bpy.data.meshes.new('Cube.006')
me_cube_006.from_pydata([(-8.07, -2.391, 1.03), (-7.278, -3.17, 2.989), (-8.123, -0.4124, 1.134), (-7.33, -1.192, 3.093), (-6.091, -2.298, 0.9313), (-5.299, -3.077, 2.891), (-6.144, -0.32, 1.035), (-5.351, -1.099, 2.995)], [], [(0, 1, 3, 2), (2, 3, 7, 6), (6, 7, 5, 4), (4, 5, 1, 0), (2, 6, 4, 0), (7, 3, 1, 5)])
_uv = me_cube_006.uv_layers.new(name='UVMap')
_uv.uv.foreach_set('vector', [0.375, 0.0, 0.625, 0.0, 0.625, 0.25, 0.375, 0.25, 0.375, 0.25, 0.625, 0.25, 0.625, 0.5, 0.375, 0.5, 0.375, 0.5, 0.625, 0.5, 0.625, 0.75, 0.375, 0.75, 0.375, 0.75, 0.625, 0.75, 0.625, 1.0, 0.375, 1.0, 0.125, 0.5, 0.375, 0.5, 0.375, 0.75, 0.125, 0.75, 0.625, 0.5, 0.875, 0.5, 0.875, 0.75, 0.625, 0.75])
me_cube_006.materials.append(mat_dark_grey)
me_cube_006.use_remesh_fix_poles = True
me_cube_006.use_remesh_preserve_attributes = False
me_cube_006.use_mirror_vertex_groups = False
me_cube_006.update()
me_cube_007 = bpy.data.meshes.new('Cube.007')
me_cube_007.from_pydata([(-1.532, -0.7624, -1.143), (-1.532, -0.838, 1.289), (-1.764, 2.418, -1.063), (-1.592, 2.69, 0.03032), (0.0, 0.6845, -1.52), (0.0, 0.4498, 1.186), (-1.532, 0.4498, 1.186), (-1.327, 0.6845, -1.52), (0.0, 2.418, -1.063), (0.0, 2.69, 0.03032), (0.0, -0.7624, -1.143), (0.0, -0.838, 1.289)], [], [(7, 6, 3, 2), (10, 11, 1, 0), (0, 1, 6, 7), (5, 6, 1, 11), (9, 3, 6, 5), (7, 4, 10, 0), (2, 8, 4, 7), (2, 3, 9, 8)])
_uv = me_cube_007.uv_layers.new(name='UVMap')
_uv.uv.foreach_set('vector', [0.375, 0.125, 0.625, 0.125, 0.5643, 0.25, 0.375, 0.25, 0.375, 0.875, 0.625, 0.875, 0.625, 1.0, 0.375, 1.0, 0.375, 0.0, 0.625, 0.0, 0.625, 0.125, 0.375, 0.125, 0.75, 0.625, 0.875, 0.625, 0.875, 0.75, 0.75, 0.75, 0.75, 0.5, 0.875, 0.5, 0.875, 0.625, 0.75, 0.625, 0.125, 0.625, 0.25, 0.625, 0.25, 0.75, 0.125, 0.75, 0.125, 0.5, 0.25, 0.5, 0.25, 0.625, 0.125, 0.625, 0.375, 0.25, 0.5643, 0.25, 0.5643, 0.375, 0.375, 0.375])
me_cube_007.materials.append(mat_dark_grey)
me_cube_007.use_remesh_fix_poles = True
me_cube_007.use_remesh_preserve_attributes = False
me_cube_007.use_mirror_vertex_groups = False
me_cube_007.update()
me_cube_008 = bpy.data.meshes.new('Cube.008')
me_cube_008.from_pydata([(-4.466, -1.005, -0.2207), (-3.665, -0.4562, 2.706), (-4.466, 1.485, -0.7691), (-3.665, 2.033, 2.157), (-1.917, -1.005, -0.2207), (-1.922, -0.5414, 2.531), (-1.917, 1.485, -0.7691), (-1.922, 1.948, 1.983), (-4.466, -0.7303, 1.024), (-4.466, 1.759, 0.4756), (-1.917, 1.759, 0.4756), (-1.917, -0.7303, 1.024)], [], [(8, 1, 3, 9), (9, 3, 7, 10), (10, 7, 5, 11), (11, 5, 1, 8), (2, 6, 4, 0), (7, 3, 1, 5), (4, 11, 8, 0), (6, 10, 11, 4), (2, 9, 10, 6), (0, 8, 9, 2)])
_uv = me_cube_008.uv_layers.new(name='UVMap')
_uv.uv.foreach_set('vector', [0.5, 0.0, 0.625, 0.0, 0.625, 0.25, 0.5, 0.25, 0.5, 0.25, 0.625, 0.25, 0.625, 0.5, 0.5, 0.5, 0.5, 0.5, 0.625, 0.5, 0.625, 0.75, 0.5, 0.75, 0.5, 0.75, 0.625, 0.75, 0.625, 1.0, 0.5, 1.0, 0.125, 0.5, 0.375, 0.5, 0.375, 0.75, 0.125, 0.75, 0.625, 0.5, 0.875, 0.5, 0.875, 0.75, 0.625, 0.75, 0.375, 0.75, 0.5, 0.75, 0.5, 1.0, 0.375, 1.0, 0.375, 0.5, 0.5, 0.5, 0.5, 0.75, 0.375, 0.75, 0.375, 0.25, 0.5, 0.25, 0.5, 0.5, 0.375, 0.5, 0.375, 0.0, 0.5, 0.0, 0.5, 0.25, 0.375, 0.25])
me_cube_008.materials.append(mat_dark_grey)
me_cube_008.use_remesh_fix_poles = True
me_cube_008.use_remesh_preserve_attributes = False
me_cube_008.use_mirror_vertex_groups = False
me_cube_008.update()
me_cube_009 = bpy.data.meshes.new('Cube.009')
me_cube_009.from_pydata([(-5.496, 0.1771, -1.016), (-5.496, 0.1771, 0.9844), (-5.496, 2.66, -1.016), (-5.496, 2.66, 0.9844), (-2.467, 0.1771, -1.016), (-2.467, 0.1771, 0.9844), (-2.467, 2.66, -1.016), (-2.467, 2.66, 0.9844)], [], [(0, 1, 3, 2), (2, 3, 7, 6), (6, 7, 5, 4), (4, 5, 1, 0), (2, 6, 4, 0), (7, 3, 1, 5)])
_uv = me_cube_009.uv_layers.new(name='UVMap')
_uv.uv.foreach_set('vector', [0.375, 0.0, 0.625, 0.0, 0.625, 0.25, 0.375, 0.25, 0.375, 0.25, 0.625, 0.25, 0.625, 0.5, 0.375, 0.5, 0.375, 0.5, 0.625, 0.5, 0.625, 0.75, 0.375, 0.75, 0.375, 0.75, 0.625, 0.75, 0.625, 1.0, 0.375, 1.0, 0.125, 0.5, 0.375, 0.5, 0.375, 0.75, 0.125, 0.75, 0.625, 0.5, 0.875, 0.5, 0.875, 0.75, 0.625, 0.75])
me_cube_009.materials.append(mat_dark_grey)
me_cube_009.use_remesh_fix_poles = True
me_cube_009.use_remesh_preserve_attributes = False
me_cube_009.use_mirror_vertex_groups = False
me_cube_009.update()
me_cube_010 = bpy.data.meshes.new('Cube.010')
me_cube_010.from_pydata([(-7.607, 2.088, 2.317), (-7.607, 3.25, 1.839), (-7.607, 1.61, -0.9289), (-7.607, 2.772, -1.407), (-4.578, 2.088, 2.317), (-4.578, 3.25, 1.839), (-4.578, 1.61, -0.9289), (-4.578, 2.772, -1.407)], [], [(0, 1, 3, 2), (2, 3, 7, 6), (6, 7, 5, 4), (4, 5, 1, 0), (2, 6, 4, 0), (7, 3, 1, 5)])
_uv = me_cube_010.uv_layers.new(name='UVMap')
_uv.uv.foreach_set('vector', [0.375, 0.0, 0.625, 0.0, 0.625, 0.25, 0.375, 0.25, 0.375, 0.25, 0.625, 0.25, 0.625, 0.5, 0.375, 0.5, 0.375, 0.5, 0.625, 0.5, 0.625, 0.75, 0.375, 0.75, 0.375, 0.75, 0.625, 0.75, 0.625, 1.0, 0.375, 1.0, 0.125, 0.5, 0.375, 0.5, 0.375, 0.75, 0.125, 0.75, 0.625, 0.5, 0.875, 0.5, 0.875, 0.75, 0.625, 0.75])
me_cube_010.materials.append(mat_dark_grey)
me_cube_010.use_remesh_fix_poles = True
me_cube_010.use_remesh_preserve_attributes = False
me_cube_010.use_mirror_vertex_groups = False
me_cube_010.update()
me_cube_011 = bpy.data.meshes.new('Cube.011')
me_cube_011.from_pydata([(-7.592, 0.8535, 0.4018), (-7.592, 1.263, 2.281), (-7.592, 2.733, -0.7426), (-7.592, 3.142, 1.137), (-4.563, 0.8535, 0.4018), (-4.563, 1.263, 2.281), (-4.563, 2.733, -0.7426), (-4.563, 3.142, 1.137)], [], [(0, 1, 3, 2), (2, 3, 7, 6), (6, 7, 5, 4), (4, 5, 1, 0), (2, 6, 4, 0), (7, 3, 1, 5)])
_uv = me_cube_011.uv_layers.new(name='UVMap')
_uv.uv.foreach_set('vector', [0.375, 0.0, 0.625, 0.0, 0.625, 0.25, 0.375, 0.25, 0.375, 0.25, 0.625, 0.25, 0.625, 0.5, 0.375, 0.5, 0.375, 0.5, 0.625, 0.5, 0.625, 0.75, 0.375, 0.75, 0.375, 0.75, 0.625, 0.75, 0.625, 1.0, 0.375, 1.0, 0.125, 0.5, 0.375, 0.5, 0.375, 0.75, 0.125, 0.75, 0.625, 0.5, 0.875, 0.5, 0.875, 0.75, 0.625, 0.75])
me_cube_011.materials.append(mat_dark_grey)
me_cube_011.use_remesh_fix_poles = True
me_cube_011.use_remesh_preserve_attributes = False
me_cube_011.use_mirror_vertex_groups = False
me_cube_011.update()
me_cube_012 = bpy.data.meshes.new('Cube.012')
me_cube_012.from_pydata([(-7.616, 2.386, 3.111), (-7.616, 3.521, 2.476), (-7.606, 1.751, -0.05845), (-7.606, 2.886, -0.6935), (-4.219, 2.387, 3.115), (-4.218, 3.522, 2.48), (-4.209, 1.752, -0.05441), (-4.209, 2.887, -0.6895)], [], [(0, 1, 3, 2), (2, 3, 7, 6), (6, 7, 5, 4), (4, 5, 1, 0), (2, 6, 4, 0), (7, 3, 1, 5)])
_uv = me_cube_012.uv_layers.new(name='UVMap')
_uv.uv.foreach_set('vector', [0.375, 0.0, 0.625, 0.0, 0.625, 0.25, 0.375, 0.25, 0.375, 0.25, 0.625, 0.25, 0.625, 0.5, 0.375, 0.5, 0.375, 0.5, 0.625, 0.5, 0.625, 0.75, 0.375, 0.75, 0.375, 0.75, 0.625, 0.75, 0.625, 1.0, 0.375, 1.0, 0.125, 0.5, 0.375, 0.5, 0.375, 0.75, 0.125, 0.75, 0.625, 0.5, 0.875, 0.5, 0.875, 0.75, 0.625, 0.75])
me_cube_012.materials.append(mat_dark_grey)
me_cube_012.use_remesh_fix_poles = True
me_cube_012.use_remesh_preserve_attributes = False
me_cube_012.use_mirror_vertex_groups = False
me_cube_012.update()
me_cube_013 = bpy.data.meshes.new('Cube.013')
me_cube_013.from_pydata([(-1.964, -1.0, -1.0), (-1.964, -1.0, 1.0), (-1.964, 1.0, -1.0), (-1.964, 1.0, 1.0), (0.0, -1.0, -1.0), (0.0, -1.0, 1.0), (0.0, 1.0, -1.0), (0.0, 1.0, 1.0)], [], [(0, 1, 3, 2), (2, 3, 7, 6), (6, 7, 5, 4), (4, 5, 1, 0), (2, 6, 4, 0), (7, 3, 1, 5)])
_uv = me_cube_013.uv_layers.new(name='UVMap')
_uv.uv.foreach_set('vector', [0.375, 0.0, 0.625, 0.0, 0.625, 0.25, 0.375, 0.25, 0.375, 0.25, 0.625, 0.25, 0.625, 0.5, 0.375, 0.5, 0.375, 0.5, 0.625, 0.5, 0.625, 0.75, 0.375, 0.75, 0.375, 0.75, 0.625, 0.75, 0.625, 1.0, 0.375, 1.0, 0.125, 0.5, 0.375, 0.5, 0.375, 0.75, 0.125, 0.75, 0.625, 0.5, 0.875, 0.5, 0.875, 0.75, 0.625, 0.75])
me_cube_013.materials.append(mat_dark_grey)
me_cube_013.use_remesh_fix_poles = True
me_cube_013.use_remesh_preserve_attributes = False
me_cube_013.use_mirror_vertex_groups = False
me_cube_013.update()
me_cube_014 = bpy.data.meshes.new('Cube.014')
me_cube_014.from_pydata([(-1.14, -1.762, 5.454), (-1.14, -2.132, 7.425), (-1.14, -0.798, 5.845), (-1.14, -1.168, 7.702), (0.0, -0.798, 5.845), (0.0, -1.168, 7.702), (0.0, -1.762, 5.454), (0.0, -2.132, 7.425)], [], [(0, 1, 3, 2), (6, 7, 1, 0), (5, 3, 1, 7), (2, 4, 6, 0), (2, 3, 5, 4)])
_uv = me_cube_014.uv_layers.new(name='UVMap')
_uv.uv.foreach_set('vector', [0.375, 0.0, 0.625, 0.0, 0.625, 0.25, 0.375, 0.25, 0.375, 0.875, 0.625, 0.875, 0.625, 1.0, 0.375, 1.0, 0.75, 0.5, 0.875, 0.5, 0.875, 0.75, 0.75, 0.75, 0.125, 0.5, 0.25, 0.5, 0.25, 0.75, 0.125, 0.75, 0.375, 0.25, 0.625, 0.25, 0.625, 0.375, 0.375, 0.375])
me_cube_014.materials.append(mat_dark_grey)
me_cube_014.use_remesh_fix_poles = True
me_cube_014.use_remesh_preserve_attributes = False
me_cube_014.use_mirror_vertex_groups = False
me_cube_014.update()
me_cube_015 = bpy.data.meshes.new('Cube.015')
me_cube_015.from_pydata([(-1.174, -2.327, 4.939), (-1.474, -2.594, 6.204), (-1.171, -1.304, 5.251), (-1.472, -1.572, 6.516), (0.0, -1.264, 5.105), (0.0, -1.644, 6.79), (0.0, -2.577, 4.703), (0.0, -2.957, 6.388)], [], [(0, 1, 3, 2), (6, 7, 1, 0), (5, 3, 1, 7), (2, 4, 6, 0), (2, 3, 5, 4)])
_uv = me_cube_015.uv_layers.new(name='UVMap')
_uv.uv.foreach_set('vector', [0.375, 0.0, 0.625, 0.0, 0.625, 0.25, 0.375, 0.25, 0.375, 0.875, 0.625, 0.875, 0.625, 1.0, 0.375, 1.0, 0.75, 0.5, 0.875, 0.5, 0.875, 0.75, 0.75, 0.75, 0.125, 0.5, 0.25, 0.5, 0.25, 0.75, 0.125, 0.75, 0.375, 0.25, 0.625, 0.25, 0.625, 0.375, 0.375, 0.375])
me_cube_015.materials.append(mat_dark_grey)
me_cube_015.use_remesh_fix_poles = True
me_cube_015.use_remesh_preserve_attributes = False
me_cube_015.use_mirror_vertex_groups = False
me_cube_015.update()
me_cube_016 = bpy.data.meshes.new('Cube.016')
me_cube_016.from_pydata([(-3.548, 0.1254, 0.2833), (-3.548, -0.1498, 1.239), (-3.548, 1.431, 0.6591), (-3.548, 1.156, 1.615), (-0.6312, 0.1254, 0.2833), (-0.6312, -0.1498, 1.239), (-0.6312, 1.431, 0.6591), (-0.6312, 1.156, 1.615)], [], [(0, 1, 3, 2), (2, 3, 7, 6), (6, 7, 5, 4), (4, 5, 1, 0), (2, 6, 4, 0), (7, 3, 1, 5)])
_uv = me_cube_016.uv_layers.new(name='UVMap')
_uv.uv.foreach_set('vector', [0.375, 0.0, 0.625, 0.0, 0.625, 0.25, 0.375, 0.25, 0.375, 0.25, 0.625, 0.25, 0.625, 0.5, 0.375, 0.5, 0.375, 0.5, 0.625, 0.5, 0.625, 0.75, 0.375, 0.75, 0.375, 0.75, 0.625, 0.75, 0.625, 1.0, 0.375, 1.0, 0.125, 0.5, 0.375, 0.5, 0.375, 0.75, 0.125, 0.75, 0.625, 0.5, 0.875, 0.5, 0.875, 0.75, 0.625, 0.75])
me_cube_016.materials.append(mat_red_eyes)
me_cube_016.use_remesh_fix_poles = True
me_cube_016.use_remesh_preserve_attributes = False
me_cube_016.use_mirror_vertex_groups = False
me_cube_016.update()
me_cube_036 = bpy.data.meshes.new('Cube.036')
me_cube_036.from_pydata([(1.0, 1.0, 1.0), (1.0, 1.0, -1.0), (1.0, -1.0, 1.0), (1.0, -1.0, -1.0), (-1.0, 1.0, 1.0), (-1.0, 1.0, -1.0), (-1.0, -1.0, 1.0), (-1.0, -1.0, -1.0)], [], [(0, 4, 6, 2), (3, 2, 6, 7), (7, 6, 4, 5), (5, 1, 3, 7), (1, 0, 2, 3), (5, 4, 0, 1)])
_uv = me_cube_036.uv_layers.new(name='UVMap')
_uv.uv.foreach_set('vector', [0.625, 0.5, 0.875, 0.5, 0.875, 0.75, 0.625, 0.75, 0.375, 0.75, 0.625, 0.75, 0.625, 1.0, 0.375, 1.0, 0.375, 0.0, 0.625, 0.0, 0.625, 0.25, 0.375, 0.25, 0.125, 0.5, 0.375, 0.5, 0.375, 0.75, 0.125, 0.75, 0.375, 0.5, 0.625, 0.5, 0.625, 0.75, 0.375, 0.75, 0.375, 0.25, 0.625, 0.25, 0.625, 0.5, 0.375, 0.5])
me_cube_036.materials.append(mat_blue)
me_cube_036.use_remesh_preserve_volume = False
me_cube_036.use_remesh_preserve_attributes = False
me_cube_036.use_mirror_vertex_groups = False
me_cube_036.update()
me_cube_031 = bpy.data.meshes.new('Cube.031')
me_cube_031.from_pydata([(1.0, 1.0, 1.0), (1.0, 1.0, -1.0), (1.0, -1.0, 1.0), (1.0, -1.0, -1.0), (-1.0, 1.0, 1.0), (-1.0, 1.0, -1.0), (-1.0, -1.0, 1.0), (-1.0, -1.0, -1.0)], [], [(0, 4, 6, 2), (3, 2, 6, 7), (7, 6, 4, 5), (5, 1, 3, 7), (1, 0, 2, 3), (5, 4, 0, 1)])
_uv = me_cube_031.uv_layers.new(name='UVMap')
_uv.uv.foreach_set('vector', [0.625, 0.5, 0.875, 0.5, 0.875, 0.75, 0.625, 0.75, 0.375, 0.75, 0.625, 0.75, 0.625, 1.0, 0.375, 1.0, 0.375, 0.0, 0.625, 0.0, 0.625, 0.25, 0.375, 0.25, 0.125, 0.5, 0.375, 0.5, 0.375, 0.75, 0.125, 0.75, 0.375, 0.5, 0.625, 0.5, 0.625, 0.75, 0.375, 0.75, 0.375, 0.25, 0.625, 0.25, 0.625, 0.5, 0.375, 0.5])
me_cube_031.materials.append(mat_dark_blue)
me_cube_031.use_remesh_preserve_volume = False
me_cube_031.use_remesh_preserve_attributes = False
me_cube_031.use_mirror_vertex_groups = False
me_cube_031.update()
me_cube_030 = bpy.data.meshes.new('Cube.030')
me_cube_030.from_pydata([(1.0, 1.0, 1.0), (1.0, 1.0, -1.0), (1.0, -1.0, 1.0), (1.0, -1.0, -1.0), (-1.0, 1.0, 1.0), (-1.0, 1.0, -1.0), (-1.0, -1.0, 1.0), (-1.0, -1.0, -1.0)], [], [(0, 4, 6, 2), (3, 2, 6, 7), (7, 6, 4, 5), (5, 1, 3, 7), (1, 0, 2, 3), (5, 4, 0, 1)])
_uv = me_cube_030.uv_layers.new(name='UVMap')
_uv.uv.foreach_set('vector', [0.625, 0.5, 0.875, 0.5, 0.875, 0.75, 0.625, 0.75, 0.375, 0.75, 0.625, 0.75, 0.625, 1.0, 0.375, 1.0, 0.375, 0.0, 0.625, 0.0, 0.625, 0.25, 0.375, 0.25, 0.125, 0.5, 0.375, 0.5, 0.375, 0.75, 0.125, 0.75, 0.375, 0.5, 0.625, 0.5, 0.625, 0.75, 0.375, 0.75, 0.375, 0.25, 0.625, 0.25, 0.625, 0.5, 0.375, 0.5])
me_cube_030.materials.append(mat_dark_blue)
me_cube_030.use_remesh_preserve_volume = False
me_cube_030.use_remesh_preserve_attributes = False
me_cube_030.use_mirror_vertex_groups = False
me_cube_030.update()
me_cube_029 = bpy.data.meshes.new('Cube.029')
me_cube_029.from_pydata([(1.0, 1.0, 1.0), (1.0, 1.0, -1.0), (1.0, -1.0, 1.0), (1.0, -1.0, -1.0), (-1.0, 1.0, 1.0), (-1.0, 1.0, -1.0), (-1.0, -1.0, 1.0), (-1.0, -1.0, -1.0)], [], [(0, 4, 6, 2), (3, 2, 6, 7), (7, 6, 4, 5), (5, 1, 3, 7), (1, 0, 2, 3), (5, 4, 0, 1)])
_uv = me_cube_029.uv_layers.new(name='UVMap')
_uv.uv.foreach_set('vector', [0.625, 0.5, 0.875, 0.5, 0.875, 0.75, 0.625, 0.75, 0.375, 0.75, 0.625, 0.75, 0.625, 1.0, 0.375, 1.0, 0.375, 0.0, 0.625, 0.0, 0.625, 0.25, 0.375, 0.25, 0.125, 0.5, 0.375, 0.5, 0.375, 0.75, 0.125, 0.75, 0.375, 0.5, 0.625, 0.5, 0.625, 0.75, 0.375, 0.75, 0.375, 0.25, 0.625, 0.25, 0.625, 0.5, 0.375, 0.5])
me_cube_029.materials.append(mat_dark_brown)
me_cube_029.use_remesh_preserve_volume = False
me_cube_029.use_remesh_preserve_attributes = False
me_cube_029.use_mirror_vertex_groups = False
me_cube_029.update()
me_cube_028 = bpy.data.meshes.new('Cube.028')
me_cube_028.from_pydata([(1.0, 1.0, 1.0), (1.0, 1.0, -1.0), (1.0, -1.0, 1.0), (1.0, -1.0, -1.0), (-1.0, 1.0, 1.0), (-1.0, 1.0, -1.0), (-1.0, -1.0, 1.0), (-1.0, -1.0, -1.0)], [], [(0, 4, 6, 2), (3, 2, 6, 7), (7, 6, 4, 5), (5, 1, 3, 7), (1, 0, 2, 3), (5, 4, 0, 1)])
_uv = me_cube_028.uv_layers.new(name='UVMap')
_uv.uv.foreach_set('vector', [0.625, 0.5, 0.875, 0.5, 0.875, 0.75, 0.625, 0.75, 0.375, 0.75, 0.625, 0.75, 0.625, 1.0, 0.375, 1.0, 0.375, 0.0, 0.625, 0.0, 0.625, 0.25, 0.375, 0.25, 0.125, 0.5, 0.375, 0.5, 0.375, 0.75, 0.125, 0.75, 0.375, 0.5, 0.625, 0.5, 0.625, 0.75, 0.375, 0.75, 0.375, 0.25, 0.625, 0.25, 0.625, 0.5, 0.375, 0.5])
me_cube_028.materials.append(mat_dark_brown)
me_cube_028.use_remesh_preserve_volume = False
me_cube_028.use_remesh_preserve_attributes = False
me_cube_028.use_mirror_vertex_groups = False
me_cube_028.update()
me_cube_027 = bpy.data.meshes.new('Cube.027')
me_cube_027.from_pydata([(-1.0, -1.0, -1.0), (-1.0, -1.0, 1.0), (-1.0, 1.0, -1.0), (-1.0, 1.0, 1.0), (1.0, -1.0, -1.0), (1.0, -1.0, 1.0), (1.0, 1.0, -1.0), (1.0, 1.0, 1.0), (1.379, 1.089, 10.64), (1.379, 1.089, 1.03), (1.379, -1.12, 10.64), (1.379, -1.12, 1.03), (-3.268, 1.089, 10.64), (-3.268, 1.089, 1.03), (-3.268, -1.12, 10.64), (-3.268, -1.12, 1.03), (1.379, 1.089, 10.64), (1.379, 1.089, 1.03), (1.379, -1.12, 10.64), (1.379, -1.12, 1.03), (-3.268, 1.089, 10.64), (-3.268, 1.089, 1.03), (-3.268, -1.12, 10.64), (-3.268, -1.12, 1.03)], [], [(0, 1, 3, 2), (2, 3, 7, 6), (6, 7, 5, 4), (4, 5, 1, 0), (2, 6, 4, 0), (7, 3, 1, 5), (8, 12, 14, 10), (11, 10, 14, 15), (15, 14, 12, 13), (13, 9, 11, 15), (9, 8, 10, 11), (13, 12, 8, 9), (16, 20, 22, 18), (19, 18, 22, 23), (23, 22, 20, 21), (21, 17, 19, 23), (17, 16, 18, 19), (21, 20, 16, 17)])
me_cube_027.polygons.foreach_set('material_index', [0, 0, 0, 0, 0, 0, 1, 1, 1, 1, 1, 1, 1, 1, 1, 1, 1, 1])
_uv = me_cube_027.uv_layers.new(name='UVMap')
_uv.uv.foreach_set('vector', [0.375, 0.0, 0.625, 0.0, 0.625, 0.25, 0.375, 0.25, 0.375, 0.25, 0.625, 0.25, 0.625, 0.5, 0.375, 0.5, 0.375, 0.5, 0.625, 0.5, 0.625, 0.75, 0.375, 0.75, 0.375, 0.75, 0.625, 0.75, 0.625, 1.0, 0.375, 1.0, 0.125, 0.5, 0.375, 0.5, 0.375, 0.75, 0.125, 0.75, 0.625, 0.5, 0.875, 0.5, 0.875, 0.75, 0.625, 0.75, 0.625, 0.5, 0.875, 0.5, 0.875, 0.75, 0.625, 0.75, 0.375, 0.75, 0.625, 0.75, 0.625, 1.0, 0.375, 1.0, 0.375, 0.0, 0.625, 0.0, 0.625, 0.25, 0.375, 0.25, 0.125, 0.5, 0.375, 0.5, 0.375, 0.75, 0.125, 0.75, 0.375, 0.5, 0.625, 0.5, 0.625, 0.75, 0.375, 0.75, 0.375, 0.25, 0.625, 0.25, 0.625, 0.5, 0.375, 0.5, 0.625, 0.5, 0.875, 0.5, 0.875, 0.75, 0.625, 0.75, 0.375, 0.75, 0.625, 0.75, 0.625, 1.0, 0.375, 1.0, 0.375, 0.0, 0.625, 0.0, 0.625, 0.25, 0.375, 0.25, 0.125, 0.5, 0.375, 0.5, 0.375, 0.75, 0.125, 0.75, 0.375, 0.5, 0.625, 0.5, 0.625, 0.75, 0.375, 0.75, 0.375, 0.25, 0.625, 0.25, 0.625, 0.5, 0.375, 0.5])
me_cube_027.materials.append(mat_skin_light)
me_cube_027.materials.append(mat_blue)
me_cube_027.use_remesh_fix_poles = True
me_cube_027.use_remesh_preserve_attributes = False
me_cube_027.use_mirror_vertex_groups = False
me_cube_027.update()
me_cube_026 = bpy.data.meshes.new('Cube.026')
me_cube_026.from_pydata([(-1.0, -1.0, -1.0), (-1.0, -1.0, 1.0), (-1.0, 1.0, -1.0), (-1.0, 1.0, 1.0), (1.0, -1.0, -1.0), (1.0, -1.0, 1.0), (1.0, 1.0, -1.0), (1.0, 1.0, 1.0), (3.341, 1.088, 10.64), (3.341, 1.088, 1.03), (3.341, -1.12, 10.64), (3.341, -1.12, 1.03), (-1.306, 1.088, 10.64), (-1.306, 1.088, 1.03), (-1.306, -1.12, 10.64), (-1.306, -1.12, 1.03)], [], [(0, 1, 3, 2), (2, 3, 7, 6), (6, 7, 5, 4), (4, 5, 1, 0), (2, 6, 4, 0), (7, 3, 1, 5), (8, 12, 14, 10), (11, 10, 14, 15), (15, 14, 12, 13), (13, 9, 11, 15), (9, 8, 10, 11), (13, 12, 8, 9)])
me_cube_026.polygons.foreach_set('material_index', [0, 0, 0, 0, 0, 0, 1, 1, 1, 1, 1, 1])
_uv = me_cube_026.uv_layers.new(name='UVMap')
_uv.uv.foreach_set('vector', [0.375, 0.0, 0.625, 0.0, 0.625, 0.25, 0.375, 0.25, 0.375, 0.25, 0.625, 0.25, 0.625, 0.5, 0.375, 0.5, 0.375, 0.5, 0.625, 0.5, 0.625, 0.75, 0.375, 0.75, 0.375, 0.75, 0.625, 0.75, 0.625, 1.0, 0.375, 1.0, 0.125, 0.5, 0.375, 0.5, 0.375, 0.75, 0.125, 0.75, 0.625, 0.5, 0.875, 0.5, 0.875, 0.75, 0.625, 0.75, 0.625, 0.5, 0.875, 0.5, 0.875, 0.75, 0.625, 0.75, 0.375, 0.75, 0.625, 0.75, 0.625, 1.0, 0.375, 1.0, 0.375, 0.0, 0.625, 0.0, 0.625, 0.25, 0.375, 0.25, 0.125, 0.5, 0.375, 0.5, 0.375, 0.75, 0.125, 0.75, 0.375, 0.5, 0.625, 0.5, 0.625, 0.75, 0.375, 0.75, 0.375, 0.25, 0.625, 0.25, 0.625, 0.5, 0.375, 0.5])
me_cube_026.materials.append(mat_skin_light)
me_cube_026.materials.append(mat_blue)
me_cube_026.use_remesh_fix_poles = True
me_cube_026.use_remesh_preserve_attributes = False
me_cube_026.use_mirror_vertex_groups = False
me_cube_026.update()
me_cube_025 = bpy.data.meshes.new('Cube.025')
me_cube_025.from_pydata([(-1.0, -1.0, -1.0), (-1.0, -1.0, 1.0), (-1.0, 1.0, -1.0), (-1.0, 1.0, 1.0), (1.0, -1.0, -1.0), (1.0, -1.0, 1.0), (1.0, 1.0, -1.0), (1.0, 1.0, 1.0), (-4.747, 2.892, -2.757), (-4.747, 2.892, -1.752), (-4.747, 4.892, -2.757), (-4.747, 4.892, -1.752), (4.914, 2.892, -2.757), (4.914, 2.892, -1.752), (4.914, 4.892, -2.757), (4.914, 4.892, -1.752), (-4.747, 2.892, -2.254), (-4.747, 4.892, -2.254), (4.914, 4.892, -2.254), (4.914, 2.892, -2.254), (4.914, 2.892, -2.254), (4.914, 2.892, -2.757), (-4.747, 2.892, -2.757), (-4.747, 2.892, -2.254), (4.914, 1.664, -2.254), (4.914, 1.664, -2.757), (-4.747, 1.664, -2.757), (-4.747, 1.664, -2.254), (4.112, 4.368, -3.097), (4.112, 4.368, 3.408), (4.112, -0.0006018, -3.097), (4.112, -0.0006018, 3.408), (-4.052, 4.368, -3.097), (-4.052, 4.368, 3.408), (-4.052, -0.0006018, -3.097), (-4.052, -0.0006018, 3.408), (-4.785, 0.7889, -2.104), (-4.785, 0.7889, -1.1), (-4.785, 2.377, -2.104), (-4.785, 2.377, -1.1), (-2.785, 0.7889, -2.104), (-2.785, 0.7889, -1.1), (-2.785, 2.377, -2.104), (-2.785, 2.377, -1.1)], [], [(0, 1, 3, 2), (2, 3, 7, 6), (6, 7, 5, 4), (4, 5, 1, 0), (2, 6, 4, 0), (7, 3, 1, 5), (16, 9, 11, 17), (17, 11, 15, 18), (18, 15, 13, 19), (19, 13, 9, 16), (10, 14, 12, 8), (15, 11, 9, 13), (16, 8, 22, 23), (14, 18, 19, 12), (10, 17, 18, 14), (8, 16, 17, 10), (20, 23, 27, 24), (8, 12, 21, 22), (12, 19, 20, 21), (19, 16, 23, 20), (25, 24, 27, 26), (22, 21, 25, 26), (23, 22, 26, 27), (21, 20, 24, 25), (28, 32, 34, 30), (31, 30, 34, 35), (35, 34, 32, 33), (33, 29, 31, 35), (29, 28, 30, 31), (33, 32, 28, 29), (36, 37, 39, 38), (38, 39, 43, 42), (42, 43, 41, 40), (40, 41, 37, 36), (38, 42, 40, 36), (43, 39, 37, 41)])
me_cube_025.polygons.foreach_set('material_index', [0, 0, 0, 0, 0, 0, 1, 1, 1, 1, 1, 1, 1, 1, 1, 1, 1, 1, 1, 1, 1, 1, 1, 1, 2, 2, 2, 2, 2, 2, 2, 2, 2, 2, 2, 2])
_uv = me_cube_025.uv_layers.new(name='UVMap')
_uv.uv.foreach_set('vector', [0.375, 0.0, 0.625, 0.0, 0.625, 0.25, 0.375, 0.25, 0.375, 0.25, 0.625, 0.25, 0.625, 0.5, 0.375, 0.5, 0.375, 0.5, 0.625, 0.5, 0.625, 0.75, 0.375, 0.75, 0.375, 0.75, 0.625, 0.75, 0.625, 1.0, 0.375, 1.0, 0.125, 0.5, 0.375, 0.5, 0.375, 0.75, 0.125, 0.75, 0.625, 0.5, 0.875, 0.5, 0.875, 0.75, 0.625, 0.75, 0.5, 0.0, 0.625, 0.0, 0.625, 0.25, 0.5, 0.25, 0.5, 0.25, 0.625, 0.25, 0.625, 0.5, 0.5, 0.5, 0.5, 0.5, 0.625, 0.5, 0.625, 0.75, 0.5, 0.75, 0.5, 0.75, 0.625, 0.75, 0.625, 1.0, 0.5, 1.0, 0.125, 0.5, 0.375, 0.5, 0.375, 0.75, 0.125, 0.75, 0.625, 0.5, 0.875, 0.5, 0.875, 0.75, 0.625, 0.75, 0.5, 0.0, 0.375, 0.0, 0.375, 0.0, 0.5, 0.0, 0.375, 0.5, 0.5, 0.5, 0.5, 0.75, 0.375, 0.75, 0.375, 0.25, 0.5, 0.25, 0.5, 0.5, 0.375, 0.5, 0.375, 0.0, 0.5, 0.0, 0.5, 0.25, 0.375, 0.25, 0.5, 0.75, 0.5, 1.0, 0.5, 1.0, 0.5, 0.75, 0.125, 0.75, 0.375, 0.75, 0.375, 0.75, 0.125, 0.75, 0.375, 0.75, 0.5, 0.75, 0.5, 0.75, 0.375, 0.75, 0.5, 0.75, 0.5, 1.0, 0.5, 1.0, 0.5, 0.75, 0.375, 0.75, 0.5, 0.75, 0.5, 1.0, 0.375, 1.0, 0.125, 0.75, 0.375, 0.75, 0.375, 0.75, 0.125, 0.75, 0.5, 0.0, 0.375, 0.0, 0.375, 0.0, 0.5, 0.0, 0.375, 0.75, 0.5, 0.75, 0.5, 0.75, 0.375, 0.75, 0.625, 0.5, 0.875, 0.5, 0.875, 0.75, 0.625, 0.75, 0.375, 0.75, 0.625, 0.75, 0.625, 1.0, 0.375, 1.0, 0.375, 0.0, 0.625, 0.0, 0.625, 0.25, 0.375, 0.25, 0.125, 0.5, 0.375, 0.5, 0.375, 0.75, 0.125, 0.75, 0.375, 0.5, 0.625, 0.5, 0.625, 0.75, 0.375, 0.75, 0.375, 0.25, 0.625, 0.25, 0.625, 0.5, 0.375, 0.5, 0.375, 0.0, 0.625, 0.0, 0.625, 0.25, 0.375, 0.25, 0.375, 0.25, 0.625, 0.25, 0.625, 0.5, 0.375, 0.5, 0.375, 0.5, 0.625, 0.5, 0.625, 0.75, 0.375, 0.75, 0.375, 0.75, 0.625, 0.75, 0.625, 1.0, 0.375, 1.0, 0.125, 0.5, 0.375, 0.5, 0.375, 0.75, 0.125, 0.75, 0.625, 0.5, 0.875, 0.5, 0.875, 0.75, 0.625, 0.75])
me_cube_025.materials.append(mat_red_skin)
me_cube_025.materials.append(mat_brown)
me_cube_025.materials.append(mat_skin_light)
me_cube_025.use_remesh_fix_poles = True
me_cube_025.use_remesh_preserve_attributes = False
me_cube_025.use_mirror_vertex_groups = False
me_cube_025.update()
me_cube_024 = bpy.data.meshes.new('Cube.024')
me_cube_024.from_pydata([(-1.0, -1.0, -1.0), (-1.0, -1.0, 1.0), (-1.0, 1.0, -1.0), (-1.0, 1.0, 1.0), (1.0, -1.0, -1.0), (1.0, -1.0, 1.0), (1.0, 1.0, -1.0), (1.0, 1.0, 1.0)], [], [(0, 1, 3, 2), (2, 3, 7, 6), (6, 7, 5, 4), (4, 5, 1, 0), (2, 6, 4, 0), (7, 3, 1, 5)])
_uv = me_cube_024.uv_layers.new(name='UVMap')
_uv.uv.foreach_set('vector', [0.375, 0.0, 0.625, 0.0, 0.625, 0.25, 0.375, 0.25, 0.375, 0.25, 0.625, 0.25, 0.625, 0.5, 0.375, 0.5, 0.375, 0.5, 0.625, 0.5, 0.625, 0.75, 0.375, 0.75, 0.375, 0.75, 0.625, 0.75, 0.625, 1.0, 0.375, 1.0, 0.125, 0.5, 0.375, 0.5, 0.375, 0.75, 0.125, 0.75, 0.625, 0.5, 0.875, 0.5, 0.875, 0.75, 0.625, 0.75])
me_cube_024.use_remesh_fix_poles = True
me_cube_024.use_remesh_preserve_attributes = False
me_cube_024.use_mirror_vertex_groups = False
me_cube_024.update()
me_cube_023 = bpy.data.meshes.new('Cube.023')
me_cube_023.from_pydata([(-1.0, -1.0, -1.0), (-1.0, -1.0, 1.0), (-1.0, 1.0, -1.0), (-1.0, 1.0, 1.0), (1.0, -1.0, -1.0), (1.0, -1.0, 1.0), (1.0, 1.0, -1.0), (1.0, 1.0, 1.0)], [], [(0, 1, 3, 2), (2, 3, 7, 6), (6, 7, 5, 4), (4, 5, 1, 0), (2, 6, 4, 0), (7, 3, 1, 5)])
_uv = me_cube_023.uv_layers.new(name='UVMap')
_uv.uv.foreach_set('vector', [0.375, 0.0, 0.625, 0.0, 0.625, 0.25, 0.375, 0.25, 0.375, 0.25, 0.625, 0.25, 0.625, 0.5, 0.375, 0.5, 0.375, 0.5, 0.625, 0.5, 0.625, 0.75, 0.375, 0.75, 0.375, 0.75, 0.625, 0.75, 0.625, 1.0, 0.375, 1.0, 0.125, 0.5, 0.375, 0.5, 0.375, 0.75, 0.125, 0.75, 0.625, 0.5, 0.875, 0.5, 0.875, 0.75, 0.625, 0.75])
me_cube_023.use_remesh_fix_poles = True
me_cube_023.use_remesh_preserve_attributes = False
me_cube_023.use_mirror_vertex_groups = False
me_cube_023.update()
me_cube_021 = bpy.data.meshes.new('Cube.021')
me_cube_021.from_pydata([(-1.0, -1.0, -1.0), (-1.0, -1.0, 1.0), (-1.0, 1.0, -1.0), (-1.0, 1.0, 1.0), (1.0, -1.0, -1.0), (1.0, -1.0, 1.0), (1.0, 1.0, -1.0), (1.0, 1.0, 1.0)], [], [(0, 1, 3, 2), (2, 3, 7, 6), (6, 7, 5, 4), (4, 5, 1, 0), (2, 6, 4, 0), (7, 3, 1, 5)])
_uv = me_cube_021.uv_layers.new(name='UVMap')
_uv.uv.foreach_set('vector', [0.375, 0.0, 0.625, 0.0, 0.625, 0.25, 0.375, 0.25, 0.375, 0.25, 0.625, 0.25, 0.625, 0.5, 0.375, 0.5, 0.375, 0.5, 0.625, 0.5, 0.625, 0.75, 0.375, 0.75, 0.375, 0.75, 0.625, 0.75, 0.625, 1.0, 0.375, 1.0, 0.125, 0.5, 0.375, 0.5, 0.375, 0.75, 0.125, 0.75, 0.625, 0.5, 0.875, 0.5, 0.875, 0.75, 0.625, 0.75])
me_cube_021.materials.append(mat_skin_light)
me_cube_021.use_remesh_fix_poles = True
me_cube_021.use_remesh_preserve_attributes = False
me_cube_021.use_mirror_vertex_groups = False
me_cube_021.update()
me_cube_017 = bpy.data.meshes.new('Cube.017')
me_cube_017.from_pydata([(-1.568, -1.0, -1.406), (-1.568, -1.0, 0.7841), (-1.568, 1.0, -1.406), (-1.568, 1.0, 0.7841), (-0.3749, -1.0, -1.406), (-0.3749, -1.0, 0.7841), (-0.3749, 1.0, -1.406), (-0.3749, 1.0, 0.7841), (-1.568, 1.0, -1.406), (-1.568, -1.0, -1.406), (-0.3749, 1.0, -1.406), (-0.3749, -1.0, -1.406), (-1.568, 1.0, -2.385), (-1.568, -1.0, -2.385), (-0.3749, 1.0, -2.385), (-0.3749, -1.0, -2.385), (-1.568, -1.0, 1.694), (-1.568, 1.0, 1.694), (-0.3749, 1.0, 1.694), (-0.3749, -1.0, 1.694), (-5.707, -1.0, 0.7899), (-5.707, 1.0, 0.7899), (-5.707, -1.0, 1.698), (-5.707, 1.0, 1.698), (-5.707, 1.0, -1.406), (-5.707, -1.0, -1.406), (-5.707, 1.0, -2.385), (-5.707, -1.0, -2.385), (-6.99, 1.0, -1.406), (-6.99, -1.0, -1.406), (-6.99, 1.0, -2.385), (-6.99, -1.0, -2.385), (-6.99, 1.0, 1.698), (-6.99, -1.0, 1.698), (-6.99, -1.0, 0.7899), (-6.99, 1.0, 0.7899)], [], [(0, 1, 3, 2), (2, 3, 7, 6), (6, 7, 5, 4), (4, 5, 1, 0), (4, 0, 9, 11), (5, 7, 18, 19), (10, 11, 15, 14), (2, 6, 10, 8), (0, 2, 8, 9), (6, 4, 11, 10), (12, 14, 15, 13), (9, 8, 24, 25), (11, 9, 13, 15), (8, 10, 14, 12), (18, 17, 16, 19), (1, 16, 22, 20), (1, 5, 19, 16), (7, 3, 17, 18), (16, 17, 23, 22), (3, 1, 20, 21), (17, 3, 21, 23), (27, 25, 29, 31), (8, 12, 26, 24), (12, 13, 27, 26), (13, 9, 25, 27), (29, 28, 30, 31), (26, 27, 31, 30), (24, 26, 30, 28), (34, 20, 22, 33), (22, 23, 32, 33), (35, 34, 33, 32), (21, 35, 32, 23), (25, 24, 21, 20), (24, 28, 35, 21), (28, 29, 34, 35), (29, 25, 20, 34)])
_uv = me_cube_017.uv_layers.new(name='UVMap')
_uv.uv.foreach_set('vector', [0.375, 0.0, 0.625, 0.0, 0.625, 0.25, 0.375, 0.25, 0.375, 0.25, 0.625, 0.25, 0.625, 0.5, 0.375, 0.5, 0.375, 0.5, 0.625, 0.5, 0.625, 0.75, 0.375, 0.75, 0.375, 0.75, 0.625, 0.75, 0.625, 1.0, 0.375, 1.0, 0.375, 0.75, 0.375, 1.0, 0.375, 1.0, 0.375, 0.75, 0.625, 0.75, 0.625, 0.5, 0.625, 0.5, 0.625, 0.75, 0.375, 0.5, 0.375, 0.75, 0.375, 0.75, 0.375, 0.5, 0.375, 0.25, 0.375, 0.5, 0.375, 0.5, 0.375, 0.25, 0.375, 0.0, 0.375, 0.25, 0.375, 0.25, 0.375, 0.0, 0.375, 0.5, 0.375, 0.75, 0.375, 0.75, 0.375, 0.5, 0.125, 0.5, 0.375, 0.5, 0.375, 0.75, 0.125, 0.75, 0.375, 0.0, 0.375, 0.25, 0.375, 0.25, 0.375, 0.0, 0.375, 0.75, 0.375, 1.0, 0.375, 1.0, 0.375, 0.75, 0.375, 0.25, 0.375, 0.5, 0.375, 0.5, 0.375, 0.25, 0.625, 0.5, 0.875, 0.5, 0.875, 0.75, 0.625, 0.75, 0.625, 1.0, 0.625, 1.0, 0.625, 1.0, 0.625, 1.0, 0.625, 1.0, 0.625, 0.75, 0.625, 0.75, 0.625, 1.0, 0.625, 0.5, 0.625, 0.25, 0.625, 0.25, 0.625, 0.5, 0.875, 0.75, 0.875, 0.5, 0.875, 0.5, 0.875, 0.75, 0.625, 0.25, 0.625, 0.0, 0.625, 0.0, 0.625, 0.25, 0.625, 0.25, 0.625, 0.25, 0.625, 0.25, 0.625, 0.25, 0.375, 1.0, 0.375, 1.0, 0.375, 1.0, 0.375, 1.0, 0.375, 0.25, 0.375, 0.25, 0.375, 0.25, 0.375, 0.25, 0.125, 0.5, 0.125, 0.75, 0.125, 0.75, 0.125, 0.5, 0.375, 1.0, 0.375, 1.0, 0.375, 1.0, 0.375, 1.0, 0.375, 0.0, 0.375, 0.25, 0.375, 0.25, 0.375, 0.0, 0.125, 0.5, 0.125, 0.75, 0.125, 0.75, 0.125, 0.5, 0.375, 0.25, 0.375, 0.25, 0.375, 0.25, 0.375, 0.25, 0.375, 1.0, 0.375, 1.0, 0.375, 1.0, 0.375, 1.0, 0.375, 0.0, 0.375, 0.25, 0.375, 0.25, 0.375, 0.0, 0.375, 0.25, 0.375, 0.0, 0.375, 0.0, 0.375, 0.25, 0.375, 0.25, 0.375, 0.25, 0.375, 0.25, 0.375, 0.25, 0.375, 0.0, 0.375, 0.25, 0.375, 0.25, 0.375, 0.0, 0.375, 0.25, 0.375, 0.25, 0.375, 0.25, 0.375, 0.25, 0.375, 0.25, 0.375, 0.0, 0.375, 0.0, 0.375, 0.25, 0.375, 1.0, 0.375, 1.0, 0.375, 1.0, 0.375, 1.0])
me_cube_017.materials.append(mat_red_skin)
me_cube_017.use_remesh_fix_poles = True
me_cube_017.use_remesh_preserve_attributes = False
me_cube_017.use_mirror_vertex_groups = False
me_cube_017.update()
me_cube_018 = bpy.data.meshes.new('Cube.018')
me_cube_018.from_pydata([(-1.0, -1.0, -2.799), (-1.0, -1.0, -0.7992), (-1.0, 1.0, -2.799), (-1.0, 1.0, -0.7992), (1.0, -1.0, -2.799), (1.0, -1.0, -0.7992), (1.0, 1.0, -2.799), (1.0, 1.0, -0.7992)], [], [(0, 1, 3, 2), (2, 3, 7, 6), (6, 7, 5, 4), (4, 5, 1, 0), (2, 6, 4, 0), (7, 3, 1, 5)])
_uv = me_cube_018.uv_layers.new(name='UVMap')
_uv.uv.foreach_set('vector', [0.375, 0.0, 0.625, 0.0, 0.625, 0.25, 0.375, 0.25, 0.375, 0.25, 0.625, 0.25, 0.625, 0.5, 0.375, 0.5, 0.375, 0.5, 0.625, 0.5, 0.625, 0.75, 0.375, 0.75, 0.375, 0.75, 0.625, 0.75, 0.625, 1.0, 0.375, 1.0, 0.125, 0.5, 0.375, 0.5, 0.375, 0.75, 0.125, 0.75, 0.625, 0.5, 0.875, 0.5, 0.875, 0.75, 0.625, 0.75])
me_cube_018.materials.append(mat_black_eyes)
me_cube_018.use_remesh_fix_poles = True
me_cube_018.use_remesh_preserve_attributes = False
me_cube_018.use_mirror_vertex_groups = False
me_cube_018.update()
me_cube_019 = bpy.data.meshes.new('Cube.019')
me_cube_019.from_pydata([(-1.0, -1.0, -2.954), (-1.0, -1.0, -0.9537), (-1.0, 1.0, -2.954), (-1.0, 1.0, -0.9537), (1.0, -1.0, -2.954), (1.0, -1.0, -0.9537), (1.0, 1.0, -2.954), (1.0, 1.0, -0.9537)], [], [(0, 1, 3, 2), (2, 3, 7, 6), (6, 7, 5, 4), (4, 5, 1, 0), (2, 6, 4, 0), (7, 3, 1, 5)])
_uv = me_cube_019.uv_layers.new(name='UVMap')
_uv.uv.foreach_set('vector', [0.375, 0.0, 0.625, 0.0, 0.625, 0.25, 0.375, 0.25, 0.375, 0.25, 0.625, 0.25, 0.625, 0.5, 0.375, 0.5, 0.375, 0.5, 0.625, 0.5, 0.625, 0.75, 0.375, 0.75, 0.375, 0.75, 0.625, 0.75, 0.625, 1.0, 0.375, 1.0, 0.125, 0.5, 0.375, 0.5, 0.375, 0.75, 0.125, 0.75, 0.625, 0.5, 0.875, 0.5, 0.875, 0.75, 0.625, 0.75])
me_cube_019.materials.append(mat_black_eyes)
me_cube_019.use_remesh_fix_poles = True
me_cube_019.use_remesh_preserve_attributes = False
me_cube_019.use_mirror_vertex_groups = False
me_cube_019.update()
me_cylinder = bpy.data.meshes.new('Cylinder')
me_cylinder.from_pydata([(0.0, 0.91, -3.043), (0.0, 0.91, 1.0), (0.455, 0.7881, -3.043), (0.455, 0.7881, 1.0), (0.7881, 0.455, -3.043), (0.7881, 0.455, 1.0), (0.91, -1.291e-07, -3.043), (0.91, -3.978e-08, 1.0), (0.7881, -0.455, -3.043), (0.7881, -0.455, 1.0), (0.455, -0.7881, -3.043), (0.455, -0.7881, 1.0), (1.374e-07, -0.91, -3.043), (1.374e-07, -0.91, 1.0), (-0.455, -0.7881, -3.043), (-0.455, -0.7881, 1.0), (-0.7881, -0.455, -3.043), (-0.7881, -0.455, 1.0), (-0.91, -5.124e-07, -3.043), (-0.91, -4.231e-07, 1.0), (-0.7881, 0.455, -3.043), (-0.7881, 0.455, 1.0), (-0.455, 0.7881, -3.043), (-0.455, 0.7881, 1.0), (0.8671, 1.502, 2.396), (3.192e-08, 1.734, 2.396), (1.502, 0.8671, 2.396), (1.734, -7.58e-08, 2.396), (1.502, -0.8671, 2.396), (0.8671, -1.502, 2.396), (2.938e-07, -1.734, 2.396), (-0.8671, -1.502, 2.396), (-1.502, -0.8671, 2.396), (-1.734, -8.062e-07, 2.396), (-1.502, 0.8671, 2.396), (-0.8671, 1.502, 2.396), (0.6639, 1.15, 2.969), (4.88e-08, 1.328, 2.969), (1.15, 0.6639, 2.969), (1.328, -1.364e-07, 2.969), (1.15, -0.6639, 2.969), (0.6639, -1.15, 2.969), (2.051e-07, -1.328, 2.969), (-0.6639, -1.15, 2.969), (-1.15, -0.6639, 2.969), (-1.328, -6.929e-07, 2.969), (-1.15, 0.6639, 2.969), (-0.6639, 1.15, 2.969), (0.8671, 1.502, 2.969), (1.655e-09, 1.734, 2.969), (1.502, 0.8671, 2.969), (1.734, -7.58e-08, 2.969), (1.502, -0.8671, 2.969), (0.8671, -1.502, 2.969), (2.635e-07, -1.734, 2.969), (-0.8671, -1.502, 2.969), (-1.502, -0.8671, 2.969), (-1.734, -8.062e-07, 2.969), (-1.502, 0.8671, 2.969), (-0.8671, 1.502, 2.969), (0.6639, 1.15, 2.695), (5.498e-08, 1.328, 2.695), (1.15, 0.6639, 2.695), (1.328, -1.364e-07, 2.695), (1.15, -0.6639, 2.695), (0.6639, -1.15, 2.695), (2.113e-07, -1.328, 2.695), (-0.6639, -1.15, 2.695), (-1.15, -0.6639, 2.695), (-1.328, -6.929e-07, 2.695), (-1.15, 0.6639, 2.695), (-0.6639, 1.15, 2.695)], [], [(0, 1, 3, 2), (2, 3, 5, 4), (4, 5, 7, 6), (6, 7, 9, 8), (8, 9, 11, 10), (10, 11, 13, 12), (12, 13, 15, 14), (14, 15, 17, 16), (16, 17, 19, 18), (18, 19, 21, 20), (19, 17, 32, 33), (20, 21, 23, 22), (22, 23, 1, 0), (0, 2, 4, 6, 8, 10, 12, 14, 16, 18, 20, 22), (32, 31, 55, 56), (17, 15, 31, 32), (15, 13, 30, 31), (13, 11, 29, 30), (11, 9, 28, 29), (9, 7, 27, 28), (1, 23, 35, 25), (3, 1, 25, 24), (7, 5, 26, 27), (23, 21, 34, 35), (5, 3, 24, 26), (21, 19, 33, 34), (40, 39, 63, 64), (29, 28, 52, 53), (25, 35, 59, 49), (26, 24, 48, 50), (33, 32, 56, 57), (30, 29, 53, 54), (27, 26, 50, 51), (34, 33, 57, 58), (31, 30, 54, 55), (28, 27, 51, 52), (35, 34, 58, 59), (24, 25, 49, 48), (37, 36, 48, 49), (36, 38, 50, 48), (38, 39, 51, 50), (39, 40, 52, 51), (40, 41, 53, 52), (41, 42, 54, 53), (42, 43, 55, 54), (43, 44, 56, 55), (44, 45, 57, 56), (45, 46, 58, 57), (46, 47, 59, 58), (47, 37, 49, 59), (60, 61, 71, 70, 69, 68, 67, 66, 65, 64, 63, 62), (47, 46, 70, 71), (36, 37, 61, 60), (44, 43, 67, 68), (41, 40, 64, 65), (37, 47, 71, 61), (38, 36, 60, 62), (45, 44, 68, 69), (42, 41, 65, 66), (39, 38, 62, 63), (46, 45, 69, 70), (43, 42, 66, 67)])
me_cylinder.polygons.foreach_set('material_index', [0, 0, 0, 0, 0, 0, 0, 0, 0, 0, 0, 0, 0, 0, 0, 0, 0, 0, 0, 0, 0, 0, 0, 0, 0, 0, 0, 0, 0, 0, 0, 0, 0, 0, 0, 0, 0, 0, 0, 0, 0, 0, 0, 0, 0, 0, 0, 0, 0, 0, 1, 0, 0, 0, 0, 0, 0, 0, 0, 0, 0, 0])
_uv = me_cylinder.uv_layers.new(name='UVMap')
_uv.uv.foreach_set('vector', [1.0, 0.5, 1.0, 1.0, 0.9167, 1.0, 0.9167, 0.5, 0.9167, 0.5, 0.9167, 1.0, 0.8333, 1.0, 0.8333, 0.5, 0.8333, 0.5, 0.8333, 1.0, 0.75, 1.0, 0.75, 0.5, 0.75, 0.5, 0.75, 1.0, 0.6667, 1.0, 0.6667, 0.5, 0.6667, 0.5, 0.6667, 1.0, 0.5833, 1.0, 0.5833, 0.5, 0.5833, 0.5, 0.5833, 1.0, 0.5, 1.0, 0.5, 0.5, 0.5, 0.5, 0.5, 1.0, 0.4167, 1.0, 0.4167, 0.5, 0.4167, 0.5, 0.4167, 1.0, 0.3333, 1.0, 0.3333, 0.5, 0.3333, 0.5, 0.3333, 1.0, 0.25, 1.0, 0.25, 0.5, 0.25, 0.5, 0.25, 1.0, 0.1667, 1.0, 0.1667, 0.5, 0.25, 1.0, 0.3333, 1.0, 0.3333, 1.0, 0.25, 1.0, 0.1667, 0.5, 0.1667, 1.0, 0.08333, 1.0, 0.08333, 0.5, 0.08333, 0.5, 0.08333, 1.0, 7.451e-08, 1.0, 7.451e-08, 0.5, 0.75, 0.49, 0.87, 0.4578, 0.9578, 0.37, 0.99, 0.25, 0.9578, 0.13, 0.87, 0.04215, 0.75, 0.01, 0.63, 0.04215, 0.5422, 0.13, 0.51, 0.25, 0.5422, 0.37, 0.63, 0.4578, 0.3333, 1.0, 0.4167, 1.0, 0.4167, 1.0, 0.3333, 1.0, 0.3333, 1.0, 0.4167, 1.0, 0.4167, 1.0, 0.3333, 1.0, 0.4167, 1.0, 0.5, 1.0, 0.5, 1.0, 0.4167, 1.0, 0.5, 1.0, 0.5833, 1.0, 0.5833, 1.0, 0.5, 1.0, 0.5833, 1.0, 0.6667, 1.0, 0.6667, 1.0, 0.5833, 1.0, 0.6667, 1.0, 0.75, 1.0, 0.75, 1.0, 0.6667, 1.0, 7.451e-08, 1.0, 0.08333, 1.0, 0.08333, 1.0, 7.451e-08, 1.0, 0.9167, 1.0, 1.0, 1.0, 1.0, 1.0, 0.9167, 1.0, 0.75, 1.0, 0.8333, 1.0, 0.8333, 1.0, 0.75, 1.0, 0.08333, 1.0, 0.1667, 1.0, 0.1667, 1.0, 0.08333, 1.0, 0.8333, 1.0, 0.9167, 1.0, 0.9167, 1.0, 0.8333, 1.0, 0.1667, 1.0, 0.25, 1.0, 0.25, 1.0, 0.1667, 1.0, 0.4243, 0.1494, 0.4513, 0.25, 0.4513, 0.25, 0.4243, 0.1494, 0.5833, 1.0, 0.6667, 1.0, 0.6667, 1.0, 0.5833, 1.0, 7.451e-08, 1.0, 0.08333, 1.0, 0.08333, 1.0, 7.451e-08, 1.0, 0.8333, 1.0, 0.9167, 1.0, 0.9167, 1.0, 0.8333, 1.0, 0.25, 1.0, 0.3333, 1.0, 0.3333, 1.0, 0.25, 1.0, 0.5, 1.0, 0.5833, 1.0, 0.5833, 1.0, 0.5, 1.0, 0.75, 1.0, 0.8333, 1.0, 0.8333, 1.0, 0.75, 1.0, 0.1667, 1.0, 0.25, 1.0, 0.25, 1.0, 0.1667, 1.0, 0.4167, 1.0, 0.5, 1.0, 0.5, 1.0, 0.4167, 1.0, 0.6667, 1.0, 0.75, 1.0, 0.75, 1.0, 0.6667, 1.0, 0.08333, 1.0, 0.1667, 1.0, 0.1667, 1.0, 0.08333, 1.0, 0.9167, 1.0, 1.0, 1.0, 1.0, 1.0, 0.9167, 1.0, 0.25, 0.4513, 0.3506, 0.4243, 0.37, 0.4578, 0.25, 0.49, 0.3506, 0.4243, 0.4243, 0.3506, 0.4578, 0.37, 0.37, 0.4578, 0.4243, 0.3506, 0.4513, 0.25, 0.49, 0.25, 0.4578, 0.37, 0.4513, 0.25, 0.4243, 0.1494, 0.4578, 0.13, 0.49, 0.25, 0.4243, 0.1494, 0.3506, 0.07569, 0.37, 0.04215, 0.4578, 0.13, 0.3506, 0.07569, 0.25, 0.04872, 0.25, 0.01, 0.37, 0.04215, 0.25, 0.04872, 0.1494, 0.07569, 0.13, 0.04215, 0.25, 0.01, 0.1494, 0.07569, 0.07569, 0.1494, 0.04215, 0.13, 0.13, 0.04215, 0.07569, 0.1494, 0.04872, 0.25, 0.01, 0.25, 0.04215, 0.13, 0.04872, 0.25, 0.07569, 0.3506, 0.04215, 0.37, 0.01, 0.25, 0.07569, 0.3506, 0.1494, 0.4243, 0.13, 0.4578, 0.04215, 0.37, 0.1494, 0.4243, 0.25, 0.4513, 0.25, 0.49, 0.13, 0.4578, 0.3506, 0.4243, 0.25, 0.4513, 0.1494, 0.4243, 0.07569, 0.3506, 0.04872, 0.25, 0.07569, 0.1494, 0.1494, 0.07569, 0.25, 0.04872, 0.3506, 0.07569, 0.4243, 0.1494, 0.4513, 0.25, 0.4243, 0.3506, 0.1494, 0.4243, 0.07569, 0.3506, 0.07569, 0.3506, 0.1494, 0.4243, 0.3506, 0.4243, 0.25, 0.4513, 0.25, 0.4513, 0.3506, 0.4243, 0.07569, 0.1494, 0.1494, 0.07569, 0.1494, 0.07569, 0.07569, 0.1494, 0.3506, 0.07569, 0.4243, 0.1494, 0.4243, 0.1494, 0.3506, 0.07569, 0.25, 0.4513, 0.1494, 0.4243, 0.1494, 0.4243, 0.25, 0.4513, 0.4243, 0.3506, 0.3506, 0.4243, 0.3506, 0.4243, 0.4243, 0.3506, 0.04872, 0.25, 0.07569, 0.1494, 0.07569, 0.1494, 0.04872, 0.25, 0.25, 0.04872, 0.3506, 0.07569, 0.3506, 0.07569, 0.25, 0.04872, 0.4513, 0.25, 0.4243, 0.3506, 0.4243, 0.3506, 0.4513, 0.25, 0.07569, 0.3506, 0.04872, 0.25, 0.04872, 0.25, 0.07569, 0.3506, 0.1494, 0.07569, 0.25, 0.04872, 0.25, 0.04872, 0.1494, 0.07569])
me_cylinder.materials.append(mat_dark_grey_001)
me_cylinder.materials.append(mat_light)
me_cylinder.use_remesh_fix_poles = True
me_cylinder.use_remesh_preserve_attributes = False
me_cylinder.use_mirror_vertex_groups = False
me_cylinder.update()
me_cube_037 = bpy.data.meshes.new('Cube.037')
me_cube_037.from_pydata([(-1.0, -1.0, -1.0), (-1.0, -1.0, 1.0), (-1.0, 1.0, -1.0), (-1.0, 1.0, 1.0), (1.0, -1.0, -1.0), (1.0, -1.0, 1.0), (1.0, 1.0, -1.0), (1.0, 1.0, 1.0)], [], [(0, 1, 3, 2), (2, 3, 7, 6), (6, 7, 5, 4), (4, 5, 1, 0), (2, 6, 4, 0), (7, 3, 1, 5)])
_uv = me_cube_037.uv_layers.new(name='UVMap')
_uv.uv.foreach_set('vector', [0.375, 0.0, 0.625, 0.0, 0.625, 0.25, 0.375, 0.25, 0.375, 0.25, 0.625, 0.25, 0.625, 0.5, 0.375, 0.5, 0.375, 0.5, 0.625, 0.5, 0.625, 0.75, 0.375, 0.75, 0.375, 0.75, 0.625, 0.75, 0.625, 1.0, 0.375, 1.0, 0.125, 0.5, 0.375, 0.5, 0.375, 0.75, 0.125, 0.75, 0.625, 0.5, 0.875, 0.5, 0.875, 0.75, 0.625, 0.75])
me_cube_037.materials.append(mat_material_001)
me_cube_037.use_remesh_fix_poles = True
me_cube_037.use_remesh_preserve_attributes = False
me_cube_037.use_mirror_vertex_groups = False
me_cube_037.update()

# ---- objects
ob_cube = bpy.data.objects.new('Cube', me_cube)
ob_camera = bpy.data.objects.new('Camera', cam_camera)
ob_cube_001 = bpy.data.objects.new('Cube.001', me_cube_001)
ob_cube_002 = bpy.data.objects.new('Cube.002', me_cube_002)
ob_cube_003 = bpy.data.objects.new('Cube.003', me_cube_003)
ob_cube_038 = bpy.data.objects.new('Cube.038', me_cube_038)
ob_cube_039 = bpy.data.objects.new('Cube.039', me_cube_039)
ob_cube_016 = bpy.data.objects.new('Cube.016', me_cube_004)
ob_cube_015 = bpy.data.objects.new('Cube.015', me_cube_005)
ob_cube_014 = bpy.data.objects.new('Cube.014', me_cube_006)
ob_cube_013 = bpy.data.objects.new('Cube.013', me_cube_007)
ob_cube_004 = bpy.data.objects.new('Cube.004', me_cube_008)
ob_cube_005 = bpy.data.objects.new('Cube.005', me_cube_009)
ob_cube_006 = bpy.data.objects.new('Cube.006', me_cube_010)
ob_cube_007 = bpy.data.objects.new('Cube.007', me_cube_011)
ob_cube_008 = bpy.data.objects.new('Cube.008', me_cube_012)
ob_cube_009 = bpy.data.objects.new('Cube.009', me_cube_013)
ob_cube_010 = bpy.data.objects.new('Cube.010', me_cube_014)
ob_cube_011 = bpy.data.objects.new('Cube.011', me_cube_015)
ob_cube_012 = bpy.data.objects.new('Cube.012', me_cube_016)
ob_cube_036 = bpy.data.objects.new('Cube.036', me_cube_036)
ob_cube_031 = bpy.data.objects.new('Cube.031', me_cube_031)
ob_cube_030 = bpy.data.objects.new('Cube.030', me_cube_030)
ob_cube_029 = bpy.data.objects.new('Cube.029', me_cube_029)
ob_cube_028 = bpy.data.objects.new('Cube.028', me_cube_028)
ob_cube_027 = bpy.data.objects.new('Cube.027', me_cube_027)
ob_cube_026 = bpy.data.objects.new('Cube.026', me_cube_026)
ob_cube_025 = bpy.data.objects.new('Cube.025', me_cube_025)
ob_cube_024 = bpy.data.objects.new('Cube.024', me_cube_024)
ob_cube_023 = bpy.data.objects.new('Cube.023', me_cube_023)
ob_cube_021 = bpy.data.objects.new('Cube.021', me_cube_021)
ob_cube_017 = bpy.data.objects.new('Cube.017', me_cube_017)
ob_cube_018 = bpy.data.objects.new('Cube.018', me_cube_018)
ob_cube_019 = bpy.data.objects.new('Cube.019', me_cube_019)
ob_cylinder = bpy.data.objects.new('Cylinder', me_cylinder)
ob_spot_001 = bpy.data.objects.new('Spot.001', light_spot_001)
ob_point = bpy.data.objects.new('Point', light_point)
ob_point_001 = bpy.data.objects.new('Point.001', light_point_001)
ob_spot = bpy.data.objects.new('Spot', light_spot)
ob_sun = bpy.data.objects.new('Sun', light_sun)
ob_spot_002 = bpy.data.objects.new('Spot.002', light_spot_002)
ob_cube_037 = bpy.data.objects.new('Cube.037', me_cube_037)

# ---- transforms, parenting, visibility, modifiers, constraints
ob_cube.location = (-1.182, -1.19, 0.0)
ob_cube.scale = (8.107, 11.75, 0.2253)
ob_cube.lock_rotations_4d = False
ob_cube.empty_display_type = 'ARROWS'
ob_cube.lineart.crease_threshold = 0.0
ob_camera.location = (27.84, -15.68, 20.67)
ob_camera.rotation_euler = (1.151, -3.572e-05, 1.08)
ob_camera.lock_rotations_4d = False
ob_camera.empty_display_type = 'ARROWS'
ob_camera.color = (0.0, 0.0, 0.0, 0.0)
ob_camera.display_type = 'WIRE'
ob_camera.lineart.crease_threshold = 0.0
ob_cube_001.location = (-7.254, -1.19, 0.2074)
ob_cube_001.scale = (2.38, 12.28, 0.2935)
ob_cube_001.lineart.crease_threshold = 0.0
ob_cube_002.location = (-6.343, -4.484, 1.559)
ob_cube_002.scale = (0.3185, 0.3185, 1.342)
ob_cube_002.lineart.crease_threshold = 0.0
ob_cube_003.location = (-6.343, 5.084, 1.559)
ob_cube_003.scale = (0.3185, 0.3185, 1.342)
ob_cube_003.lineart.crease_threshold = 0.0
ob_cube_038.location = (-6.343, -4.484, 1.559)
ob_cube_038.scale = (0.3185, 0.3185, 1.342)
ob_cube_038.lineart.crease_threshold = 0.0
ob_cube_039.location = (-6.343, -16.25, 1.559)
ob_cube_039.scale = (0.3185, 0.3185, 1.342)
ob_cube_039.lineart.crease_threshold = 0.0
ob_cube_016.location = (1.045, 3.392, 1.202)
ob_cube_016.lineart.crease_threshold = 0.0
_m = ob_cube_016.modifiers.new('Mirror', 'MIRROR')
ob_cube_015.location = (1.045, 3.392, 1.202)
ob_cube_015.scale = (0.7639, 0.7639, 0.7639)
ob_cube_015.lineart.crease_threshold = 0.0
_m = ob_cube_015.modifiers.new('Mirror', 'MIRROR')
ob_cube_014.location = (1.045, 3.392, 1.202)
ob_cube_014.rotation_euler = (-0.3253, -0.0, 0.0)
ob_cube_014.scale = (0.4795, 0.4795, 1.336)
ob_cube_014.lineart.crease_threshold = 0.0
_m = ob_cube_014.modifiers.new('Mirror', 'MIRROR')
ob_cube_013.location = (1.045, 3.392, 6.143)
ob_cube_013.rotation_euler = (-0.3157, -0.0, 0.0)
ob_cube_013.scale = (1.529, 1.508, 1.891)
ob_cube_013.lineart.crease_threshold = 0.0
_m = ob_cube_013.modifiers.new('Mirror', 'MIRROR')
_m.use_clip = True
ob_cube_004.location = (1.045, 3.449, 5.178)
ob_cube_004.lineart.crease_threshold = 0.0
_m = ob_cube_004.modifiers.new('Mirror', 'MIRROR')
ob_cube_005.location = (1.045, 6.198, 0.6877)
ob_cube_005.scale = (0.4965, 0.8298, 0.4965)
ob_cube_005.lineart.crease_threshold = 0.0
_m = ob_cube_005.modifiers.new('Mirror', 'MIRROR')
ob_cube_006.location = (1.045, 5.73, 1.405)
ob_cube_006.scale = (0.3272, 0.8298, 0.4965)
ob_cube_006.lineart.crease_threshold = 0.0
_m = ob_cube_006.modifiers.new('Mirror', 'MIRROR')
ob_cube_007.location = (1.045, 5.917, 2.215)
ob_cube_007.scale = (0.3261, 0.8298, 0.4965)
ob_cube_007.lineart.crease_threshold = 0.0
_m = ob_cube_007.modifiers.new('Mirror', 'MIRROR')
ob_cube_008.location = (1.045, 4.78, 2.48)
ob_cube_008.scale = (0.3356, 0.854, 0.511)
ob_cube_008.lineart.crease_threshold = 0.0
_m = ob_cube_008.modifiers.new('Mirror', 'MIRROR')
ob_cube_009.location = (1.045, 6.742, 3.46)
ob_cube_009.rotation_euler = (-0.518, -0.0, 0.0)
ob_cube_009.scale = (0.7818, 0.7883, 0.6584)
ob_cube_009.lineart.crease_threshold = 0.0
_m = ob_cube_009.modifiers.new('Mirror', 'MIRROR')
_m.use_clip = True
ob_cube_010.location = (1.045, 3.392, 0.9865)
ob_cube_010.lineart.crease_threshold = 0.0
_m = ob_cube_010.modifiers.new('Mirror', 'MIRROR')
_m.use_clip = True
ob_cube_011.location = (1.052, 3.392, 0.7636)
ob_cube_011.lineart.crease_threshold = 0.0
_m = ob_cube_011.modifiers.new('Mirror', 'MIRROR')
_m.use_clip = True
ob_cube_012.location = (1.045, 1.168, 7.456)
ob_cube_012.scale = (0.2365, 0.2365, 0.2365)
ob_cube_012.lineart.crease_threshold = 0.0
_m = ob_cube_012.modifiers.new('Mirror', 'MIRROR')
ob_cube_036.location = (0.9476, -17.4, 2.502)
ob_cube_036.rotation_euler = (0.0, -0.0, 3.142)
ob_cube_036.scale = (1.0, 0.1953, 1.0)
ob_cube_036.lock_rotations_4d = False
ob_cube_036.empty_display_type = 'ARROWS'
ob_cube_036.lineart.crease_threshold = 0.0
ob_cube_031.location = (0.7566, -17.49, 0.9369)
ob_cube_031.rotation_euler = (0.0, -0.0, 3.142)
ob_cube_031.scale = (0.139, 0.0988, 0.5117)
ob_cube_031.lock_rotations_4d = False
ob_cube_031.empty_display_type = 'ARROWS'
ob_cube_031.lineart.crease_threshold = 0.0
ob_cube_030.location = (1.144, -17.49, 0.9369)
ob_cube_030.rotation_euler = (0.0, -0.0, 3.142)
ob_cube_030.scale = (0.139, 0.0988, 0.5117)
ob_cube_030.lock_rotations_4d = False
ob_cube_030.empty_display_type = 'ARROWS'
ob_cube_030.lineart.crease_threshold = 0.0
ob_cube_029.location = (0.7566, -17.34, 0.316)
ob_cube_029.rotation_euler = (0.0, -0.0, 3.142)
ob_cube_029.scale = (0.139, 0.2496, 0.09456)
ob_cube_029.lock_rotations_4d = False
ob_cube_029.empty_display_type = 'ARROWS'
ob_cube_029.lineart.crease_threshold = 0.0
ob_cube_028.location = (1.146, -17.34, 0.316)
ob_cube_028.rotation_euler = (0.0, -0.0, 3.142)
ob_cube_028.scale = (0.139, 0.2496, 0.09456)
ob_cube_028.lock_rotations_4d = False
ob_cube_028.empty_display_type = 'ARROWS'
ob_cube_028.lineart.crease_threshold = 0.0
ob_cube_027.location = (-0.2939, -17.41, 1.117)
ob_cube_027.rotation_euler = (0.0, -0.0, 3.142)
ob_cube_027.scale = (0.05985, 0.1091, 0.208)
ob_cube_027.lineart.crease_threshold = 0.0
ob_cube_026.location = (2.193, -17.41, 1.117)
ob_cube_026.rotation_euler = (0.0, -0.0, 3.142)
ob_cube_026.scale = (0.05985, 0.1091, 0.208)
ob_cube_026.lineart.crease_threshold = 0.0
ob_cube_025.location = (0.95, -16.82, 3.201)
ob_cube_025.rotation_euler = (0.0, -0.0, 3.142)
ob_cube_025.scale = (0.08095, 0.08095, -0.1769)
ob_cube_025.lineart.crease_threshold = 0.0
ob_cube_024.location = (0.7597, -16.82, 3.484)
ob_cube_024.rotation_euler = (0.0, -0.0, 3.142)
ob_cube_024.scale = (0.08095, 0.08095, -0.08888)
ob_cube_024.lineart.crease_threshold = 0.0
ob_cube_023.location = (1.14, -16.82, 3.484)
ob_cube_023.rotation_euler = (0.0, -0.0, 3.142)
ob_cube_023.scale = (0.08095, 0.08095, -0.08888)
ob_cube_023.lineart.crease_threshold = 0.0
ob_cube_021.location = (0.6366, -16.95, 3.485)
ob_cube_021.rotation_euler = (0.0, -0.0, 3.142)
ob_cube_021.scale = (0.08095, 0.06428, -0.08888)
ob_cube_021.lineart.crease_threshold = 0.0
ob_cube_017.location = (0.7439, -16.83, 2.82)
ob_cube_017.rotation_euler = (0.0, -0.0, 3.142)
ob_cube_017.scale = (0.01955, 0.1235, -0.03164)
ob_cube_017.lineart.crease_threshold = 0.0
ob_cube_018.location = (1.14, -16.74, 3.441)
ob_cube_018.rotation_euler = (0.0, -0.0, 3.142)
ob_cube_018.scale = (0.02288, 0.02288, -0.02513)
ob_cube_018.lineart.crease_threshold = 0.0
ob_cube_019.location = (0.7585, -16.74, 3.441)
ob_cube_019.rotation_euler = (0.0, -0.0, 3.142)
ob_cube_019.scale = (0.02107, 0.02107, -0.02314)
ob_cube_019.lineart.crease_threshold = 0.0
ob_cylinder.location = (2.002, -17.3, 1.027)
ob_cylinder.rotation_euler = (1.571, -0.0, 3.142)
ob_cylinder.scale = (0.1557, 0.1557, 0.1557)
ob_cylinder.lineart.crease_threshold = 0.0
ob_spot_001.location = (1.988, -16.88, 1.024)
ob_spot_001.rotation_euler = (1.571, -0.0, 0.0)
ob_spot_001.lineart.crease_threshold = 0.0
ob_point.location = (1.571, 0.9911, 7.605)
ob_point.lineart.crease_threshold = 0.0
ob_point_001.location = (0.5169, 0.9911, 7.605)
ob_point_001.lineart.crease_threshold = 0.0
ob_spot.location = (-4.728, -4.561, 11.76)
ob_spot.lineart.crease_threshold = 0.0
ob_sun.location = (-2.546, 5.381, 11.07)
ob_sun.rotation_euler = (-1.319, -0.5262, 0.8664)
ob_sun.lineart.crease_threshold = 0.0
ob_spot_002.location = (-4.728, -16.33, 11.76)
ob_spot_002.lineart.crease_threshold = 0.0
ob_cube_037.location = (0.0, 0.0, 6.923)
ob_cube_037.scale = (10.97, 11.64, 7.485)
ob_cube_037.lineart.crease_threshold = 0.0

# ---- collection membership
col_collection.objects.link(ob_cube)
col_collection.objects.link(ob_camera)
col_collection.objects.link(ob_cube_001)
col_collection.objects.link(ob_cube_002)
col_collection.objects.link(ob_cube_003)
col_collection.objects.link(ob_cube_038)
col_collection.objects.link(ob_cube_039)
col_monster.objects.link(ob_cube_016)
col_monster.objects.link(ob_cube_015)
col_monster.objects.link(ob_cube_014)
col_monster.objects.link(ob_cube_013)
col_monster.objects.link(ob_cube_004)
col_monster.objects.link(ob_cube_005)
col_monster.objects.link(ob_cube_006)
col_monster.objects.link(ob_cube_007)
col_monster.objects.link(ob_cube_008)
col_monster.objects.link(ob_cube_009)
col_monster.objects.link(ob_cube_010)
col_monster.objects.link(ob_cube_011)
col_monster.objects.link(ob_cube_012)
col_person.objects.link(ob_cube_036)
col_person.objects.link(ob_cube_031)
col_person.objects.link(ob_cube_030)
col_person.objects.link(ob_cube_029)
col_person.objects.link(ob_cube_028)
col_person.objects.link(ob_cube_027)
col_person.objects.link(ob_cube_026)
col_person.objects.link(ob_cube_025)
col_person.objects.link(ob_cube_024)
col_person.objects.link(ob_cube_023)
col_person.objects.link(ob_cube_021)
col_person.objects.link(ob_cube_017)
col_person.objects.link(ob_cube_018)
col_person.objects.link(ob_cube_019)
col_person.objects.link(ob_cylinder)
col_person.objects.link(ob_spot_001)
col_lights.objects.link(ob_point)
col_lights.objects.link(ob_point_001)
col_lights.objects.link(ob_spot)
col_lights.objects.link(ob_sun)
col_lights.objects.link(ob_spot_002)
col_fog.objects.link(ob_cube_037)

# ---- scene / render settings (as saved in the file)
scene.camera = ob_camera
scene.frame_start = 1; scene.frame_end = 250; scene.frame_set(34)
scene.render.engine = 'BLENDER_EEVEE_NEXT'
scene.cycles.use_denoising = False
scene.cycles.samples = 128
scene.cycles.sampling_pattern = 'TABULATED_SOBOL'
scene.cycles.use_adaptive_sampling = False
scene.cycles.use_light_tree = False
scene.eevee.use_gtao = True
scene.eevee.use_raytracing = True
scene.view_settings.view_transform = 'Filmic'
bpy.context.view_layer.update()
